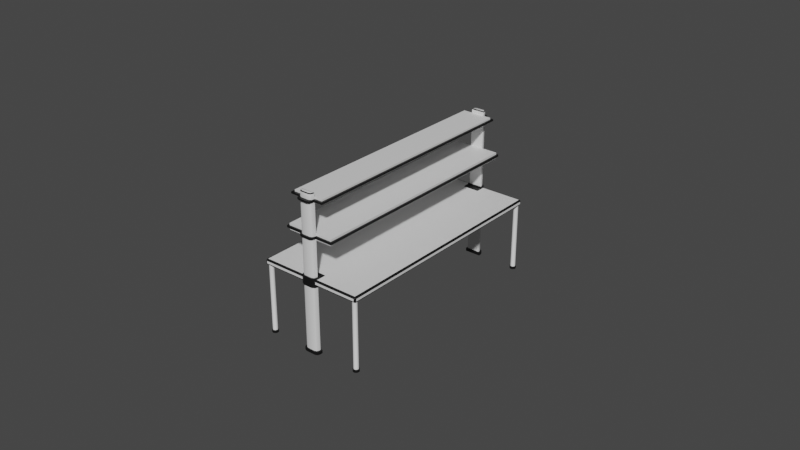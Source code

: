 # Source: Mesa.blend  (saved by Blender 3.5.10; exported with 4.5.12 LTS)
import bpy
from mathutils import Matrix  # noqa: F401  (used for matrix-valued properties, if any)

bpy.ops.wm.read_factory_settings(use_empty=True)
scene = bpy.context.scene
scene.name = 'Scene'

# ---- collections
col_collection = bpy.data.collections.new('Collection'); scene.collection.children.link(col_collection)

# ---- materials (node trees are filled in below, after node groups)
mat_table = bpy.data.materials.new('Table')
mat_table.use_transparent_shadow = False
mat_material_001 = bpy.data.materials.new('Material.001')
mat_material_001.use_transparent_shadow = False

# ---- node groups
ng_auto_smooth = bpy.data.node_groups.new('Auto Smooth', 'GeometryNodeTree')
_s = ng_auto_smooth.interface.new_socket(name='Geometry', in_out='OUTPUT', socket_type='NodeSocketGeometry')
_s = ng_auto_smooth.interface.new_socket(name='Geometry', in_out='INPUT', socket_type='NodeSocketGeometry')
_s = ng_auto_smooth.interface.new_socket(name='Angle', in_out='INPUT', socket_type='NodeSocketFloat')
_s.subtype = 'ANGLE'
_s.min_value = 0.0
_s.max_value = 3.142
ng_auto_smooth.is_modifier = True
_N = ng_auto_smooth.nodes; _L = ng_auto_smooth.links
n0 = _N.new('NodeGroupOutput'); n0.name = 'Group Output'; n0.location = (480, -100)
n1 = _N.new('NodeGroupInput'); n1.name = 'Group Input'; n1.location = (-420, -300)
n2 = _N.new('NodeGroupInput'); n2.name = 'Group Input.001'; n2.location = (-60, -100)
n3 = _N.new('GeometryNodeSetShadeSmooth'); n3.name = 'Set Shade Smooth'; n3.location = (120, -100)
n3.domain = 'EDGE'
n4 = _N.new('GeometryNodeSetShadeSmooth'); n4.name = 'Set Shade Smooth.001'; n4.location = (300, -100)
n5 = _N.new('GeometryNodeInputMeshEdgeAngle'); n5.name = 'Edge Angle'; n5.location = (-420, -220)
n6 = _N.new('GeometryNodeInputEdgeSmooth'); n6.name = 'Is Edge Smooth'; n6.location = (-60, -160)
n7 = _N.new('GeometryNodeInputShadeSmooth'); n7.name = 'Is Face Smooth'; n7.location = (-240, -340)
n8 = _N.new('FunctionNodeBooleanMath'); n8.name = 'Boolean Math'; n8.location = (-60, -220)
n9 = _N.new('FunctionNodeCompare'); n9.name = 'Compare'; n9.location = (-240, -180)
n9.operation = 'LESS_EQUAL'
_L.new(n5.outputs[0], n9.inputs[0])
_L.new(n4.outputs[0], n0.inputs[0])
_L.new(n1.outputs[1], n9.inputs[1])
_L.new(n9.outputs[0], n8.inputs[0])
_L.new(n7.outputs[0], n8.inputs[1])
_L.new(n2.outputs[0], n3.inputs[0])
_L.new(n6.outputs[0], n3.inputs[1])
_L.new(n3.outputs[0], n4.inputs[0])
_L.new(n8.outputs[0], n3.inputs[2])
n0.is_active_output = True

# ---- material node trees
mat_table.use_nodes = True; mat_table.node_tree.nodes.clear()
_N = mat_table.node_tree.nodes; _L = mat_table.node_tree.links
n0 = _N.new('ShaderNodeBsdfPrincipled'); n0.name = 'Principled BSDF'; n0.location = (10, 300)
n0.distribution = 'GGX'
n0.subsurface_method = 'RANDOM_WALK_SKIN'
n0.inputs[3].default_value = 1.45
n0.inputs[27].default_value = (0.0, 0.0, 0.0, 1.0)
n0.inputs[28].default_value = 1.0
n1 = _N.new('ShaderNodeOutputMaterial'); n1.name = 'Material Output'; n1.location = (300, 300)
_L.new(n0.outputs[0], n1.inputs[0])
n1.is_active_output = True
mat_material_001.use_nodes = True; mat_material_001.node_tree.nodes.clear()
_N = mat_material_001.node_tree.nodes; _L = mat_material_001.node_tree.links
n0 = _N.new('ShaderNodeBsdfPrincipled'); n0.name = 'Principled BSDF'; n0.location = (10, 300)
n0.distribution = 'GGX'
n0.subsurface_method = 'RANDOM_WALK_SKIN'
n0.inputs[0].default_value = (0.004242, 0.004242, 0.004242, 1.0)
n0.inputs[3].default_value = 1.45
n0.inputs[27].default_value = (0.0, 0.0, 0.0, 1.0)
n0.inputs[28].default_value = 1.0
n1 = _N.new('ShaderNodeOutputMaterial'); n1.name = 'Material Output'; n1.location = (300, 300)
_L.new(n0.outputs[0], n1.inputs[0])
n1.is_active_output = True

# ---- world
world_world = bpy.data.worlds.new('World'); scene.world = world_world
world_world.use_nodes = True; world_world.node_tree.nodes.clear()
_N = world_world.node_tree.nodes; _L = world_world.node_tree.links
n0 = _N.new('ShaderNodeOutputWorld'); n0.name = 'World Output'; n0.location = (300, 300)
n1 = _N.new('ShaderNodeBackground'); n1.name = 'Background'; n1.location = (10, 300)
n1.inputs[0].default_value = (0.05088, 0.05088, 0.05088, 1.0)
_L.new(n1.outputs[0], n0.inputs[0])
n0.is_active_output = True
world_world.color = (0.05088, 0.05088, 0.05088)
world_world.use_sun_shadow = False
world_world.sun_shadow_jitter_overblur = 0.0

# ---- meshes
me_plane_001 = bpy.data.meshes.new('Plane.001')
me_plane_001.from_pydata([(-0.03829, -0.0161, 0.0003741), (-0.03777, -0.0161, 0.0008918), (-0.03777, -0.01662, 0.0003741), (-0.03822, -0.0161, 0.0006326), (-0.03822, -0.01636, 0.0003741), (-0.03815, -0.01635, 0.0006217), (-0.03777, -0.01636, 0.0008226), (-0.03803, -0.0161, 0.0008226), (-0.03802, -0.01635, 0.0007555), (-0.03803, -0.01655, 0.0003741), (-0.03777, -0.01655, 0.0006326), (-0.03802, -0.01649, 0.0006217), (0.03777, -0.01662, 0.0003741), (0.03777, -0.0161, 0.0008918), (0.03829, -0.0161, 0.0003741), (0.03777, -0.01655, 0.0006326), (0.03803, -0.01655, 0.0003741), (0.03802, -0.01649, 0.0006217), (0.03803, -0.0161, 0.0008226), (0.03777, -0.01636, 0.0008226), (0.03802, -0.01635, 0.0007555), (0.03822, -0.01636, 0.0003741), (0.03822, -0.0161, 0.0006326), (0.03815, -0.01635, 0.0006217), (-0.03829, 0.0161, 0.0003741), (-0.03777, 0.01662, 0.0003741), (-0.03777, 0.0161, 0.0008918), (-0.03822, 0.01636, 0.0003741), (-0.03822, 0.0161, 0.0006326), (-0.03815, 0.01635, 0.0006217), (-0.03777, 0.01655, 0.0006326), (-0.03803, 0.01655, 0.0003741), (-0.03802, 0.01649, 0.0006217), (-0.03803, 0.0161, 0.0008226), (-0.03777, 0.01636, 0.0008226), (-0.03802, 0.01635, 0.0007555), (0.03829, 0.0161, 0.0003741), (0.03777, 0.0161, 0.0008918), (0.03777, 0.01662, 0.0003741), (0.03822, 0.0161, 0.0006326), (0.03822, 0.01636, 0.0003741), (0.03815, 0.01635, 0.0006217), (0.03777, 0.01636, 0.0008226), (0.03803, 0.0161, 0.0008226), (0.03802, 0.01635, 0.0007555), (0.03803, 0.01655, 0.0003741), (0.03777, 0.01655, 0.0006326), (0.03802, 0.01649, 0.0006217), (-0.03829, 0.0161, -0.0003741), (-0.03777, 0.0161, -0.0008918), (-0.03777, 0.01662, -0.0003741), (-0.03822, 0.0161, -0.0006326), (-0.03822, 0.01636, -0.0003741), (-0.03815, 0.01635, -0.0006217), (-0.03777, 0.01636, -0.0008226), (-0.03803, 0.0161, -0.0008226), (-0.03802, 0.01635, -0.0007555), (-0.03803, 0.01655, -0.0003741), (-0.03777, 0.01655, -0.0006326), (-0.03802, 0.01649, -0.0006217), (-0.03829, -0.0161, -0.0003741), (-0.03777, -0.01662, -0.0003741), (-0.03777, -0.0161, -0.0008918), (-0.03822, -0.01636, -0.0003741), (-0.03822, -0.0161, -0.0006326), (-0.03815, -0.01635, -0.0006217), (-0.03777, -0.01655, -0.0006326), (-0.03803, -0.01655, -0.0003741), (-0.03802, -0.01649, -0.0006217), (-0.03803, -0.0161, -0.0008226), (-0.03777, -0.01636, -0.0008226), (-0.03802, -0.01635, -0.0007555), (0.03777, -0.01662, -0.0003741), (0.03829, -0.0161, -0.0003741), (0.03777, -0.0161, -0.0008918), (0.03803, -0.01655, -0.0003741), (0.03777, -0.01655, -0.0006326), (0.03802, -0.01649, -0.0006217), (0.03822, -0.0161, -0.0006326), (0.03822, -0.01636, -0.0003741), (0.03815, -0.01635, -0.0006217), (0.03777, -0.01636, -0.0008226), (0.03803, -0.0161, -0.0008226), (0.03802, -0.01635, -0.0007555), (0.03829, 0.0161, -0.0003741), (0.03777, 0.01662, -0.0003741), (0.03777, 0.0161, -0.0008918), (0.03822, 0.01636, -0.0003741), (0.03822, 0.0161, -0.0006326), (0.03815, 0.01635, -0.0006217), (0.03777, 0.01655, -0.0006326), (0.03803, 0.01655, -0.0003741), (0.03802, 0.01649, -0.0006217), (0.03803, 0.0161, -0.0008226), (0.03777, 0.01636, -0.0008226), (0.03802, 0.01635, -0.0007555)], [], [(2, 12, 72, 61), (38, 25, 50, 85), (1, 26, 37, 13), (62, 74, 86, 49), (14, 36, 84, 73), (0, 3, 5, 4), (3, 7, 8, 5), (1, 6, 8, 7), (6, 10, 11, 8), (2, 9, 11, 10), (9, 4, 5, 11), (5, 8, 11), (12, 15, 17, 16), (15, 19, 20, 17), (13, 18, 20, 19), (18, 22, 23, 20), (14, 21, 23, 22), (21, 16, 17, 23), (17, 20, 23), (24, 27, 29, 28), (27, 31, 32, 29), (25, 30, 32, 31), (30, 34, 35, 32), (26, 33, 35, 34), (33, 28, 29, 35), (29, 32, 35), (36, 39, 41, 40), (39, 43, 44, 41), (37, 42, 44, 43), (42, 46, 47, 44), (38, 45, 47, 46), (45, 40, 41, 47), (41, 44, 47), (48, 51, 53, 52), (51, 55, 56, 53), (49, 54, 56, 55), (54, 58, 59, 56), (50, 57, 59, 58), (57, 52, 53, 59), (53, 56, 59), (60, 63, 65, 64), (63, 67, 68, 65), (61, 66, 68, 67), (66, 70, 71, 68), (62, 69, 71, 70), (69, 64, 65, 71), (65, 68, 71), (72, 75, 77, 76), (75, 79, 80, 77), (73, 78, 80, 79), (78, 82, 83, 80), (74, 81, 83, 82), (81, 76, 77, 83), (77, 80, 83), (84, 87, 89, 88), (87, 91, 92, 89), (85, 90, 92, 91), (90, 94, 95, 92), (86, 93, 95, 94), (93, 88, 89, 95), (89, 92, 95), (26, 1, 7, 33), (33, 7, 3, 28), (28, 3, 0, 24), (1, 13, 19, 6), (6, 19, 15, 10), (10, 15, 12, 2), (13, 37, 43, 18), (18, 43, 39, 22), (22, 39, 36, 14), (37, 26, 34, 42), (42, 34, 30, 46), (46, 30, 25, 38), (48, 60, 64, 51), (51, 64, 69, 55), (55, 69, 62, 49), (61, 72, 76, 66), (66, 76, 81, 70), (70, 81, 74, 62), (73, 84, 88, 78), (78, 88, 93, 82), (82, 93, 86, 74), (85, 50, 58, 90), (90, 58, 54, 94), (94, 54, 49, 86), (38, 85, 91, 45), (45, 91, 87, 40), (40, 87, 84, 36), (72, 12, 16, 75), (75, 16, 21, 79), (79, 21, 14, 73), (2, 61, 67, 9), (9, 67, 63, 4), (4, 63, 60, 0), (50, 25, 31, 57), (57, 31, 27, 52), (52, 27, 24, 48), (24, 0, 60, 48)])
me_plane_001.polygons.foreach_set('material_index', [0, 0, 0, 0, 0, 1, 1, 1, 1, 1, 1, 1, 1, 1, 1, 1, 1, 1, 1, 1, 1, 1, 1, 1, 1, 1, 1, 1, 1, 1, 1, 1, 1, 1, 1, 1, 1, 1, 1, 1, 1, 1, 1, 1, 1, 1, 1, 1, 1, 1, 1, 1, 1, 1, 1, 1, 1, 1, 1, 1, 1, 1, 1, 1, 1, 1, 1, 1, 1, 1, 1, 1, 1, 1, 1, 1, 1, 1, 1, 1, 1, 1, 1, 1, 1, 1, 1, 1, 1, 1, 1, 1, 1, 1, 1, 1, 1, 0])
_uv = me_plane_001.uv_layers.new(name='UVMap')
_uv.uv.foreach_set('vector', [0.00676, 0.0, 0.9932, 0.0, 0.9932, 0.0, 0.00676, 0.0, 0.9932, 1.0, 0.00676, 1.0, 0.00676, 1.0, 0.9932, 1.0, 0.00676, 0.01557, 0.00676, 0.9844, 0.9932, 0.9844, 0.9932, 0.01557, 0.00676, 0.01557, 0.9932, 0.01557, 0.9932, 0.9844, 0.00676, 0.9844, 1.0, 0.01557, 1.0, 0.9844, 1.0, 0.9844, 1.0, 0.01557, 0.0, 0.01557, 0.0, 0.01557, 0.0, 0.008126, 0.0, 0.007797, 0.0, 0.01557, 0.003385, 0.01557, 0.003528, 0.008126, 0.0, 0.008126, 0.00676, 0.01557, 0.00676, 0.007797, 0.003528, 0.008126, 0.003385, 0.01557, 0.00676, 0.007797, 0.00676, 0.0, 0.003528, 0.0, 0.003528, 0.008126, 0.00676, 0.0, 0.003385, 0.0, 0.003528, 0.0, 0.00676, 0.0, 0.003385, 0.0, 0.0, 0.007797, 0.0, 0.008126, 0.003528, 0.0, 0.0, 0.008126, 0.003528, 0.008126, 0.003528, 0.0, 0.9932, 0.0, 0.9932, 0.0, 0.9965, 0.0, 0.9966, 0.0, 0.9932, 0.0, 0.9932, 0.007797, 0.9965, 0.008126, 0.9965, 0.0, 0.9932, 0.01557, 0.9966, 0.01557, 0.9965, 0.008126, 0.9932, 0.007797, 0.9966, 0.01557, 1.0, 0.01557, 1.0, 0.008126, 0.9965, 0.008126, 1.0, 0.01557, 1.0, 0.007797, 1.0, 0.008126, 1.0, 0.01557, 1.0, 0.007797, 0.9966, 0.0, 0.9965, 0.0, 1.0, 0.008126, 0.9965, 0.0, 0.9965, 0.008126, 1.0, 0.008126, 0.0, 0.9844, 0.0, 0.9922, 0.0, 0.9919, 0.0, 0.9844, 0.0, 0.9922, 0.003385, 1.0, 0.003528, 1.0, 0.0, 0.9919, 0.00676, 1.0, 0.00676, 1.0, 0.003528, 1.0, 0.003385, 1.0, 0.00676, 1.0, 0.00676, 0.9922, 0.003528, 0.9919, 0.003528, 1.0, 0.00676, 0.9844, 0.003385, 0.9844, 0.003528, 0.9919, 0.00676, 0.9922, 0.003385, 0.9844, 0.0, 0.9844, 0.0, 0.9919, 0.003528, 0.9919, 0.0, 0.9919, 0.003528, 1.0, 0.003528, 0.9919, 1.0, 0.9844, 1.0, 0.9844, 1.0, 0.9919, 1.0, 0.9922, 1.0, 0.9844, 0.9966, 0.9844, 0.9965, 0.9919, 1.0, 0.9919, 0.9932, 0.9844, 0.9932, 0.9922, 0.9965, 0.9919, 0.9966, 0.9844, 0.9932, 0.9922, 0.9932, 1.0, 0.9965, 1.0, 0.9965, 0.9919, 0.9932, 1.0, 0.9966, 1.0, 0.9965, 1.0, 0.9932, 1.0, 0.9966, 1.0, 1.0, 0.9922, 1.0, 0.9919, 0.9965, 1.0, 1.0, 0.9919, 0.9965, 0.9919, 0.9965, 1.0, 0.0, 0.9844, 0.0, 0.9844, 0.0, 0.9919, 0.0, 0.9922, 0.0, 0.9844, 0.003385, 0.9844, 0.003528, 0.9919, 0.0, 0.9919, 0.00676, 0.9844, 0.00676, 0.9922, 0.003528, 0.9919, 0.003385, 0.9844, 0.00676, 0.9922, 0.00676, 1.0, 0.003528, 1.0, 0.003528, 0.9919, 0.00676, 1.0, 0.003385, 1.0, 0.003528, 1.0, 0.00676, 1.0, 0.003385, 1.0, 0.0, 0.9922, 0.0, 0.9919, 0.003528, 1.0, 0.0, 0.9919, 0.003528, 0.9919, 0.003528, 1.0, 0.0, 0.01557, 0.0, 0.007797, 0.0, 0.008126, 0.0, 0.01557, 0.0, 0.007797, 0.003385, 0.0, 0.003528, 0.0, 0.0, 0.008126, 0.00676, 0.0, 0.00676, 0.0, 0.003528, 0.0, 0.003385, 0.0, 0.00676, 0.0, 0.00676, 0.007797, 0.003528, 0.008126, 0.003528, 0.0, 0.00676, 0.01557, 0.003385, 0.01557, 0.003528, 0.008126, 0.00676, 0.007797, 0.003385, 0.01557, 0.0, 0.01557, 0.0, 0.008126, 0.003528, 0.008126, 0.0, 0.008126, 0.003528, 0.0, 0.003528, 0.008126, 0.9932, 0.0, 0.9966, 0.0, 0.9965, 0.0, 0.9932, 0.0, 0.9966, 0.0, 1.0, 0.007797, 1.0, 0.008126, 0.9965, 0.0, 1.0, 0.01557, 1.0, 0.01557, 1.0, 0.008126, 1.0, 0.007797, 1.0, 0.01557, 0.9966, 0.01557, 0.9965, 0.008126, 1.0, 0.008126, 0.9932, 0.01557, 0.9932, 0.007797, 0.9965, 0.008126, 0.9966, 0.01557, 0.9932, 0.007797, 0.9932, 0.0, 0.9965, 0.0, 0.9965, 0.008126, 0.9965, 0.0, 1.0, 0.008126, 0.9965, 0.008126, 1.0, 0.9844, 1.0, 0.9922, 1.0, 0.9919, 1.0, 0.9844, 1.0, 0.9922, 0.9966, 1.0, 0.9965, 1.0, 1.0, 0.9919, 0.9932, 1.0, 0.9932, 1.0, 0.9965, 1.0, 0.9966, 1.0, 0.9932, 1.0, 0.9932, 0.9922, 0.9965, 0.9919, 0.9965, 1.0, 0.9932, 0.9844, 0.9966, 0.9844, 0.9965, 0.9919, 0.9932, 0.9922, 0.9966, 0.9844, 1.0, 0.9844, 1.0, 0.9919, 0.9965, 0.9919, 1.0, 0.9919, 0.9965, 1.0, 0.9965, 0.9919, 0.00676, 0.9844, 0.00676, 0.01557, 0.003385, 0.01557, 0.003385, 0.9844, 0.003385, 0.9844, 0.003385, 0.01557, 0.0, 0.01557, 0.0, 0.9844, 0.0, 0.9844, 0.0, 0.01557, 0.0, 0.01557, 0.0, 0.9844, 0.00676, 0.01557, 0.9932, 0.01557, 0.9932, 0.007797, 0.00676, 0.007797, 0.00676, 0.007797, 0.9932, 0.007797, 0.9932, 0.0, 0.00676, 0.0, 0.00676, 0.0, 0.9932, 0.0, 0.9932, 0.0, 0.00676, 0.0, 0.9932, 0.01557, 0.9932, 0.9844, 0.9966, 0.9844, 0.9966, 0.01557, 0.9966, 0.01557, 0.9966, 0.9844, 1.0, 0.9844, 1.0, 0.01557, 1.0, 0.01557, 1.0, 0.9844, 1.0, 0.9844, 1.0, 0.01557, 0.9932, 0.9844, 0.00676, 0.9844, 0.00676, 0.9922, 0.9932, 0.9922, 0.9932, 0.9922, 0.00676, 0.9922, 0.00676, 1.0, 0.9932, 1.0, 0.9932, 1.0, 0.00676, 1.0, 0.00676, 1.0, 0.9932, 1.0, 0.0, 0.9844, 0.0, 0.01557, 0.0, 0.01557, 0.0, 0.9844, 0.0, 0.9844, 0.0, 0.01557, 0.003385, 0.01557, 0.003385, 0.9844, 0.003385, 0.9844, 0.003385, 0.01557, 0.00676, 0.01557, 0.00676, 0.9844, 0.00676, 0.0, 0.9932, 0.0, 0.9932, 0.0, 0.00676, 0.0, 0.00676, 0.0, 0.9932, 0.0, 0.9932, 0.007797, 0.00676, 0.007797, 0.00676, 0.007797, 0.9932, 0.007797, 0.9932, 0.01557, 0.00676, 0.01557, 1.0, 0.01557, 1.0, 0.9844, 1.0, 0.9844, 1.0, 0.01557, 1.0, 0.01557, 1.0, 0.9844, 0.9966, 0.9844, 0.9966, 0.01557, 0.9966, 0.01557, 0.9966, 0.9844, 0.9932, 0.9844, 0.9932, 0.01557, 0.9932, 1.0, 0.00676, 1.0, 0.00676, 1.0, 0.9932, 1.0, 0.9932, 1.0, 0.00676, 1.0, 0.00676, 0.9922, 0.9932, 0.9922, 0.9932, 0.9922, 0.00676, 0.9922, 0.00676, 0.9844, 0.9932, 0.9844, 0.9932, 1.0, 0.9932, 1.0, 0.9966, 1.0, 0.9966, 1.0, 0.9966, 1.0, 0.9966, 1.0, 1.0, 0.9922, 1.0, 0.9922, 1.0, 0.9922, 1.0, 0.9922, 1.0, 0.9844, 1.0, 0.9844, 0.9932, 0.0, 0.9932, 0.0, 0.9966, 0.0, 0.9966, 0.0, 0.9966, 0.0, 0.9966, 0.0, 1.0, 0.007797, 1.0, 0.007797, 1.0, 0.007797, 1.0, 0.007797, 1.0, 0.01557, 1.0, 0.01557, 0.00676, 0.0, 0.00676, 0.0, 0.003385, 0.0, 0.003385, 0.0, 0.003385, 0.0, 0.003385, 0.0, 0.0, 0.007797, 0.0, 0.007797, 0.0, 0.007797, 0.0, 0.007797, 0.0, 0.01557, 0.0, 0.01557, 0.00676, 1.0, 0.00676, 1.0, 0.003385, 1.0, 0.003385, 1.0, 0.003385, 1.0, 0.003385, 1.0, 0.0, 0.9922, 0.0, 0.9922, 0.0, 0.9922, 0.0, 0.9922, 0.0, 0.9844, 0.0, 0.9844, 0.0, 0.9844, 0.0, 0.01557, 0.0, 0.01557, 0.0, 0.9844])
me_plane_001.materials.append(mat_table)
me_plane_001.materials.append(mat_material_001)
me_plane_001.update()
me_cylinder_008 = bpy.data.meshes.new('Cylinder.008')
me_cylinder_008.from_pydata([(-1.058, -2.488, -2.775), (-1.058, -2.488, -0.07183), (-1.049, -2.489, -2.775), (-1.049, -2.489, -0.07183), (-1.039, -2.492, -2.775), (-1.039, -2.492, -0.07183), (-1.031, -2.497, -2.775), (-1.031, -2.497, -0.07183), (-1.023, -2.503, -2.775), (-1.023, -2.503, -0.07183), (-1.017, -2.51, -2.775), (-1.017, -2.51, -0.07183), (-1.012, -2.519, -2.775), (-1.012, -2.519, -0.07183), (-1.009, -2.528, -2.775), (-1.009, -2.528, -0.07183), (-1.008, -2.538, -2.775), (-1.008, -2.538, -0.07183), (-1.009, -2.548, -2.775), (-1.009, -2.548, -0.07183), (-1.012, -2.557, -2.775), (-1.012, -2.557, -0.07183), (-1.017, -2.566, -2.775), (-1.017, -2.566, -0.07183), (-1.023, -2.573, -2.775), (-1.023, -2.573, -0.07183), (-1.031, -2.58, -2.775), (-1.031, -2.58, -0.07183), (-1.039, -2.584, -2.775), (-1.039, -2.584, -0.07183), (-1.049, -2.587, -2.775), (-1.049, -2.587, -0.07183), (-1.058, -2.588, -2.775), (-1.058, -2.588, -0.07183), (-1.068, -2.587, -2.775), (-1.068, -2.587, -0.07183), (-1.078, -2.584, -2.775), (-1.078, -2.584, -0.07183), (-1.086, -2.58, -2.775), (-1.086, -2.58, -0.07183), (-1.094, -2.573, -2.775), (-1.094, -2.573, -0.07183), (-1.1, -2.566, -2.775), (-1.1, -2.566, -0.07183), (-1.105, -2.557, -2.775), (-1.105, -2.557, -0.07183), (-1.108, -2.548, -2.775), (-1.108, -2.548, -0.07183), (-1.108, -2.538, -2.775), (-1.108, -2.538, -0.07183), (-1.108, -2.528, -2.775), (-1.108, -2.528, -0.07183), (-1.105, -2.519, -2.775), (-1.105, -2.519, -0.07183), (-1.1, -2.51, -2.775), (-1.1, -2.51, -0.07183), (-1.094, -2.503, -2.775), (-1.094, -2.503, -0.07183), (-1.086, -2.497, -2.775), (-1.086, -2.497, -0.07183), (-1.078, -2.492, -2.775), (-1.078, -2.492, -0.07183), (-1.068, -2.489, -2.775), (-1.068, -2.489, -0.07183), (-1.058, -2.472, -2.775), (-1.046, -2.473, -2.775), (-1.046, -2.473, -2.684), (-1.033, -2.477, -2.775), (-1.033, -2.477, -2.684), (-1.022, -2.483, -2.775), (-1.022, -2.483, -2.684), (-1.012, -2.491, -2.775), (-1.012, -2.491, -2.684), (-1.004, -2.501, -2.775), (-1.004, -2.501, -2.684), (-0.9975, -2.513, -2.775), (-0.9975, -2.513, -2.684), (-0.9938, -2.525, -2.775), (-0.9938, -2.525, -2.684), (-0.9925, -2.538, -2.775), (-0.9925, -2.538, -2.684), (-0.9938, -2.551, -2.775), (-0.9938, -2.551, -2.684), (-0.9975, -2.563, -2.775), (-0.9975, -2.563, -2.684), (-1.004, -2.575, -2.775), (-1.004, -2.575, -2.684), (-1.012, -2.585, -2.775), (-1.012, -2.585, -2.684), (-1.022, -2.593, -2.775), (-1.022, -2.593, -2.684), (-1.033, -2.599, -2.775), (-1.033, -2.599, -2.684), (-1.046, -2.603, -2.775), (-1.046, -2.603, -2.684), (-1.058, -2.604, -2.775), (-1.058, -2.604, -2.684), (-1.071, -2.603, -2.775), (-1.071, -2.603, -2.684), (-1.084, -2.599, -2.775), (-1.084, -2.599, -2.684), (-1.095, -2.593, -2.775), (-1.095, -2.593, -2.684), (-1.105, -2.585, -2.775), (-1.105, -2.585, -2.684), (-1.113, -2.575, -2.775), (-1.113, -2.575, -2.684), (-1.119, -2.563, -2.775), (-1.119, -2.563, -2.684), (-1.123, -2.551, -2.775), (-1.123, -2.551, -2.684), (-1.124, -2.538, -2.775), (-1.124, -2.538, -2.684), (-1.123, -2.525, -2.775), (-1.123, -2.525, -2.684), (-1.119, -2.513, -2.775), (-1.119, -2.513, -2.684), (-1.113, -2.501, -2.775), (-1.113, -2.501, -2.684), (-1.105, -2.491, -2.775), (-1.105, -2.491, -2.684), (-1.095, -2.483, -2.775), (-1.095, -2.483, -2.684), (-1.084, -2.477, -2.775), (-1.084, -2.477, -2.684), (-1.071, -2.473, -2.775), (-1.071, -2.473, -2.684), (-1.058, -2.472, -2.684), (-1.058, -2.488, -2.672), (-1.058, -2.475, -2.684), (-1.058, -2.486, -2.678), (-1.058, -2.482, -2.683), (-1.046, -2.477, -2.684), (-1.049, -2.489, -2.672), (-1.047, -2.483, -2.683), (-1.048, -2.487, -2.678), (-1.035, -2.48, -2.684), (-1.039, -2.492, -2.672), (-1.037, -2.486, -2.683), (-1.039, -2.49, -2.678), (-1.024, -2.486, -2.684), (-1.031, -2.497, -2.672), (-1.027, -2.491, -2.683), (-1.03, -2.495, -2.678), (-1.014, -2.494, -2.684), (-1.023, -2.503, -2.672), (-1.019, -2.498, -2.683), (-1.022, -2.502, -2.678), (-1.006, -2.503, -2.684), (-1.017, -2.51, -2.672), (-1.012, -2.507, -2.683), (-1.015, -2.509, -2.678), (-1.001, -2.514, -2.684), (-1.012, -2.519, -2.672), (-1.006, -2.517, -2.683), (-1.011, -2.518, -2.678), (-0.9971, -2.526, -2.684), (-1.009, -2.528, -2.672), (-1.003, -2.527, -2.683), (-1.008, -2.528, -2.678), (-0.9959, -2.538, -2.684), (-1.008, -2.538, -2.672), (-1.002, -2.538, -2.683), (-1.007, -2.538, -2.678), (-0.9971, -2.55, -2.684), (-1.009, -2.548, -2.672), (-1.003, -2.549, -2.683), (-1.008, -2.548, -2.678), (-1.001, -2.562, -2.684), (-1.012, -2.557, -2.672), (-1.006, -2.56, -2.683), (-1.011, -2.558, -2.678), (-1.006, -2.573, -2.684), (-1.017, -2.566, -2.672), (-1.012, -2.569, -2.683), (-1.015, -2.567, -2.678), (-1.014, -2.582, -2.684), (-1.023, -2.573, -2.672), (-1.019, -2.578, -2.683), (-1.022, -2.575, -2.678), (-1.024, -2.59, -2.684), (-1.031, -2.58, -2.672), (-1.027, -2.585, -2.683), (-1.03, -2.581, -2.678), (-1.035, -2.596, -2.684), (-1.039, -2.584, -2.672), (-1.037, -2.59, -2.683), (-1.039, -2.586, -2.678), (-1.046, -2.599, -2.684), (-1.049, -2.587, -2.672), (-1.047, -2.593, -2.683), (-1.048, -2.589, -2.678), (-1.058, -2.601, -2.684), (-1.058, -2.588, -2.672), (-1.058, -2.594, -2.683), (-1.058, -2.59, -2.678), (-1.071, -2.599, -2.684), (-1.068, -2.587, -2.672), (-1.069, -2.593, -2.683), (-1.069, -2.589, -2.678), (-1.082, -2.596, -2.684), (-1.078, -2.584, -2.672), (-1.08, -2.59, -2.683), (-1.078, -2.586, -2.678), (-1.093, -2.59, -2.684), (-1.086, -2.58, -2.672), (-1.09, -2.585, -2.683), (-1.087, -2.581, -2.678), (-1.103, -2.582, -2.684), (-1.094, -2.573, -2.672), (-1.098, -2.578, -2.683), (-1.095, -2.575, -2.678), (-1.111, -2.573, -2.684), (-1.1, -2.566, -2.672), (-1.105, -2.569, -2.683), (-1.101, -2.567, -2.678), (-1.116, -2.562, -2.684), (-1.105, -2.557, -2.672), (-1.11, -2.56, -2.683), (-1.106, -2.558, -2.678), (-1.12, -2.55, -2.684), (-1.108, -2.548, -2.672), (-1.114, -2.549, -2.683), (-1.109, -2.548, -2.678), (-1.121, -2.538, -2.684), (-1.108, -2.538, -2.672), (-1.115, -2.538, -2.683), (-1.11, -2.538, -2.678), (-1.12, -2.526, -2.684), (-1.108, -2.528, -2.672), (-1.114, -2.527, -2.683), (-1.109, -2.528, -2.678), (-1.116, -2.514, -2.684), (-1.105, -2.519, -2.672), (-1.11, -2.517, -2.683), (-1.106, -2.518, -2.678), (-1.111, -2.503, -2.684), (-1.1, -2.51, -2.672), (-1.105, -2.507, -2.683), (-1.101, -2.509, -2.678), (-1.103, -2.494, -2.684), (-1.094, -2.503, -2.672), (-1.098, -2.498, -2.683), (-1.095, -2.502, -2.678), (-1.093, -2.486, -2.684), (-1.086, -2.497, -2.672), (-1.09, -2.491, -2.683), (-1.087, -2.495, -2.678), (-1.082, -2.48, -2.684), (-1.078, -2.492, -2.672), (-1.08, -2.486, -2.683), (-1.078, -2.49, -2.678), (-1.071, -2.477, -2.684), (-1.068, -2.489, -2.672), (-1.069, -2.483, -2.683), (-1.069, -2.487, -2.678)], [], [(252, 129, 127, 126), (136, 140, 70, 68), (140, 144, 72, 70), (145, 9, 11, 149), (144, 148, 74, 72), (148, 152, 76, 74), (152, 156, 78, 76), (156, 160, 80, 78), (160, 164, 82, 80), (164, 168, 84, 82), (168, 172, 86, 84), (172, 176, 88, 86), (176, 180, 90, 88), (180, 184, 92, 90), (184, 188, 94, 92), (188, 192, 96, 94), (192, 196, 98, 96), (196, 200, 100, 98), (200, 204, 102, 100), (204, 208, 104, 102), (212, 216, 108, 106), (216, 220, 110, 108), (220, 224, 112, 110), (224, 228, 114, 112), (228, 232, 116, 114), (232, 236, 118, 116), (236, 240, 120, 118), (240, 244, 122, 120), (244, 248, 124, 122), (248, 252, 126, 124), (3, 1, 63, 61, 59, 57, 55, 53, 51, 49, 47, 45, 43, 41, 39, 37, 35, 33, 31, 29, 27, 25, 23, 21, 19, 17, 15, 13, 11, 9, 7, 5), (129, 132, 66, 127), (0, 2, 4, 6, 8, 10, 12, 14, 16, 18, 20, 22, 24, 26, 28, 30, 32, 34, 36, 38, 40, 42, 44, 46, 48, 50, 52, 54, 56, 58, 60, 62), (201, 37, 39, 205), (26, 24, 87, 89), (205, 39, 41, 209), (8, 6, 69, 71), (60, 58, 121, 123), (208, 212, 106, 104), (42, 40, 103, 105), (209, 41, 43, 213), (24, 22, 85, 87), (213, 43, 45, 217), (6, 4, 67, 69), (58, 56, 119, 121), (217, 45, 47, 221), (40, 38, 101, 103), (221, 47, 49, 225), (22, 20, 83, 85), (225, 49, 51, 229), (4, 2, 65, 67), (56, 54, 117, 119), (229, 51, 53, 233), (38, 36, 99, 101), (233, 53, 55, 237), (20, 18, 81, 83), (128, 1, 3, 133), (237, 55, 57, 241), (133, 3, 5, 137), (54, 52, 115, 117), (2, 0, 64, 65), (241, 57, 59, 245), (137, 5, 7, 141), (36, 34, 97, 99), (245, 59, 61, 249), (125, 126, 127, 64), (123, 124, 126, 125), (121, 122, 124, 123), (119, 120, 122, 121), (117, 118, 120, 119), (115, 116, 118, 117), (113, 114, 116, 115), (111, 112, 114, 113), (109, 110, 112, 111), (107, 108, 110, 109), (105, 106, 108, 107), (103, 104, 106, 105), (101, 102, 104, 103), (99, 100, 102, 101), (97, 98, 100, 99), (95, 96, 98, 97), (93, 94, 96, 95), (91, 92, 94, 93), (89, 90, 92, 91), (87, 88, 90, 89), (85, 86, 88, 87), (83, 84, 86, 85), (81, 82, 84, 83), (79, 80, 82, 81), (77, 78, 80, 79), (75, 76, 78, 77), (73, 74, 76, 75), (71, 72, 74, 73), (69, 70, 72, 71), (67, 68, 70, 69), (65, 66, 68, 67), (64, 127, 66, 65), (44, 42, 105, 107), (197, 35, 37, 201), (62, 60, 123, 125), (193, 33, 35, 197), (10, 8, 71, 73), (28, 26, 89, 91), (189, 31, 33, 193), (46, 44, 107, 109), (185, 29, 31, 189), (0, 62, 125, 64), (181, 27, 29, 185), (12, 10, 73, 75), (30, 28, 91, 93), (177, 25, 27, 181), (48, 46, 109, 111), (173, 23, 25, 177), (169, 21, 23, 173), (14, 12, 75, 77), (32, 30, 93, 95), (165, 19, 21, 169), (50, 48, 111, 113), (161, 17, 19, 165), (157, 15, 17, 161), (16, 14, 77, 79), (34, 32, 95, 97), (153, 13, 15, 157), (132, 136, 68, 66), (52, 50, 113, 115), (149, 11, 13, 153), (249, 61, 63, 253), (141, 7, 9, 145), (18, 16, 79, 81), (253, 128, 130, 255), (255, 130, 131, 254), (254, 131, 129, 252), (249, 253, 255, 251), (251, 255, 254, 250), (250, 254, 252, 248), (245, 249, 251, 247), (247, 251, 250, 246), (246, 250, 248, 244), (241, 245, 247, 243), (243, 247, 246, 242), (242, 246, 244, 240), (237, 241, 243, 239), (239, 243, 242, 238), (238, 242, 240, 236), (233, 237, 239, 235), (235, 239, 238, 234), (234, 238, 236, 232), (229, 233, 235, 231), (231, 235, 234, 230), (230, 234, 232, 228), (225, 229, 231, 227), (227, 231, 230, 226), (226, 230, 228, 224), (221, 225, 227, 223), (223, 227, 226, 222), (222, 226, 224, 220), (217, 221, 223, 219), (219, 223, 222, 218), (218, 222, 220, 216), (213, 217, 219, 215), (215, 219, 218, 214), (214, 218, 216, 212), (209, 213, 215, 211), (211, 215, 214, 210), (210, 214, 212, 208), (205, 209, 211, 207), (207, 211, 210, 206), (206, 210, 208, 204), (201, 205, 207, 203), (203, 207, 206, 202), (202, 206, 204, 200), (197, 201, 203, 199), (199, 203, 202, 198), (198, 202, 200, 196), (193, 197, 199, 195), (195, 199, 198, 194), (194, 198, 196, 192), (189, 193, 195, 191), (191, 195, 194, 190), (190, 194, 192, 188), (185, 189, 191, 187), (187, 191, 190, 186), (186, 190, 188, 184), (181, 185, 187, 183), (183, 187, 186, 182), (182, 186, 184, 180), (177, 181, 183, 179), (179, 183, 182, 178), (178, 182, 180, 176), (173, 177, 179, 175), (175, 179, 178, 174), (174, 178, 176, 172), (169, 173, 175, 171), (171, 175, 174, 170), (170, 174, 172, 168), (165, 169, 171, 167), (167, 171, 170, 166), (166, 170, 168, 164), (161, 165, 167, 163), (163, 167, 166, 162), (162, 166, 164, 160), (157, 161, 163, 159), (159, 163, 162, 158), (158, 162, 160, 156), (153, 157, 159, 155), (155, 159, 158, 154), (154, 158, 156, 152), (149, 153, 155, 151), (151, 155, 154, 150), (150, 154, 152, 148), (145, 149, 151, 147), (147, 151, 150, 146), (146, 150, 148, 144), (141, 145, 147, 143), (143, 147, 146, 142), (142, 146, 144, 140), (137, 141, 143, 139), (139, 143, 142, 138), (138, 142, 140, 136), (133, 137, 139, 135), (135, 139, 138, 134), (134, 138, 136, 132), (128, 133, 135, 130), (130, 135, 134, 131), (131, 134, 132, 129), (253, 63, 1, 128)])
me_cylinder_008.polygons.foreach_set('use_smooth', [True] * 226)
me_cylinder_008.polygons.foreach_set('material_index', [1, 1, 1, 0, 1, 1, 1, 1, 1, 1, 1, 1, 1, 1, 1, 1, 1, 1, 1, 1, 1, 1, 1, 1, 1, 1, 1, 1, 1, 1, 0, 1, 0, 0, 0, 0, 0, 0, 1, 0, 0, 0, 0, 0, 0, 0, 0, 0, 0, 0, 0, 0, 0, 0, 0, 0, 0, 0, 0, 0, 0, 0, 0, 0, 0, 1, 1, 1, 1, 1, 1, 1, 1, 1, 1, 1, 1, 1, 1, 1, 1, 1, 1, 1, 1, 1, 1, 1, 1, 1, 1, 1, 1, 1, 1, 1, 1, 0, 0, 0, 0, 0, 0, 0, 0, 0, 0, 0, 0, 0, 0, 0, 0, 0, 0, 0, 0, 0, 0, 0, 0, 0, 0, 1, 0, 0, 0, 0, 0, 1, 1, 1, 1, 1, 1, 1, 1, 1, 1, 1, 1, 1, 1, 1, 1, 1, 1, 1, 1, 1, 1, 1, 1, 1, 1, 1, 1, 1, 1, 1, 1, 1, 1, 1, 1, 1, 1, 1, 1, 1, 1, 1, 1, 1, 1, 1, 1, 1, 1, 1, 1, 1, 1, 1, 1, 1, 1, 1, 1, 1, 1, 1, 1, 1, 1, 1, 1, 1, 1, 1, 1, 1, 1, 1, 1, 1, 1, 1, 1, 1, 1, 1, 1, 1, 1, 1, 1, 1, 1, 1, 1, 1, 1, 1, 1, 0])
_uv = me_cylinder_008.uv_layers.new(name='UVMap')
_uv.uv.foreach_set('vector', [0.03125, 0.5168, 0.0, 0.5168, 0.0, 0.5168, 0.03125, 0.5168, 0.9375, 0.5168, 0.9062, 0.5168, 0.9062, 0.5168, 0.9375, 0.5168, 0.9062, 0.5168, 0.875, 0.5168, 0.875, 0.5168, 0.9062, 0.5168, 0.875, 0.5192, 0.875, 1.0, 0.8438, 1.0, 0.8438, 0.5192, 0.875, 0.5168, 0.8438, 0.5168, 0.8438, 0.5168, 0.875, 0.5168, 0.8437, 0.5168, 0.8125, 0.5168, 0.8125, 0.5168, 0.8438, 0.5168, 0.8125, 0.5168, 0.7812, 0.5168, 0.7812, 0.5168, 0.8125, 0.5168, 0.7812, 0.5168, 0.75, 0.5168, 0.75, 0.5168, 0.7812, 0.5168, 0.75, 0.5168, 0.7188, 0.5168, 0.7188, 0.5168, 0.75, 0.5168, 0.7188, 0.5168, 0.6875, 0.5168, 0.6875, 0.5168, 0.7188, 0.5168, 0.6875, 0.5168, 0.6562, 0.5168, 0.6562, 0.5168, 0.6875, 0.5168, 0.6562, 0.5168, 0.625, 0.5168, 0.625, 0.5168, 0.6562, 0.5168, 0.625, 0.5168, 0.5938, 0.5168, 0.5938, 0.5168, 0.625, 0.5168, 0.5938, 0.5168, 0.5625, 0.5168, 0.5625, 0.5168, 0.5938, 0.5168, 0.5625, 0.5168, 0.5312, 0.5168, 0.5312, 0.5168, 0.5625, 0.5168, 0.5312, 0.5168, 0.5, 0.5168, 0.5, 0.5168, 0.5312, 0.5168, 0.5, 0.5168, 0.4688, 0.5168, 0.4688, 0.5168, 0.5, 0.5168, 0.4688, 0.5168, 0.4375, 0.5168, 0.4375, 0.5168, 0.4688, 0.5168, 0.4375, 0.5168, 0.4062, 0.5168, 0.4062, 0.5168, 0.4375, 0.5168, 0.4062, 0.5168, 0.375, 0.5168, 0.375, 0.5168, 0.4062, 0.5168, 0.3438, 0.5168, 0.3125, 0.5168, 0.3125, 0.5168, 0.3438, 0.5168, 0.3125, 0.5168, 0.2812, 0.5168, 0.2812, 0.5168, 0.3125, 0.5168, 0.2812, 0.5168, 0.25, 0.5168, 0.25, 0.5168, 0.2812, 0.5168, 0.25, 0.5168, 0.2188, 0.5168, 0.2188, 0.5168, 0.25, 0.5168, 0.2188, 0.5168, 0.1875, 0.5168, 0.1875, 0.5168, 0.2188, 0.5168, 0.1875, 0.5168, 0.1562, 0.5168, 0.1562, 0.5168, 0.1875, 0.5168, 0.1562, 0.5168, 0.125, 0.5168, 0.125, 0.5168, 0.1562, 0.5168, 0.125, 0.5168, 0.09375, 0.5168, 0.09375, 0.5168, 0.125, 0.5168, 0.09375, 0.5168, 0.0625, 0.5168, 0.0625, 0.5168, 0.09375, 0.5168, 0.0625, 0.5168, 0.03125, 0.5168, 0.03125, 0.5168, 0.0625, 0.5168, 0.2968, 0.4854, 0.25, 0.49, 0.2032, 0.4854, 0.1582, 0.4717, 0.1167, 0.4496, 0.08029, 0.4197, 0.05045, 0.3833, 0.02827, 0.3418, 0.01461, 0.2968, 0.01, 0.25, 0.01461, 0.2032, 0.02827, 0.1582, 0.05045, 0.1167, 0.08029, 0.08029, 0.1167, 0.05045, 0.1582, 0.02827, 0.2032, 0.01461, 0.25, 0.01, 0.2968, 0.01461, 0.3418, 0.02827, 0.3833, 0.05045, 0.4197, 0.08029, 0.4496, 0.1167, 0.4717, 0.1582, 0.4854, 0.2032, 0.49, 0.25, 0.4854, 0.2968, 0.4717, 0.3418, 0.4496, 0.3833, 0.4197, 0.4197, 0.3833, 0.4496, 0.3418, 0.4717, 1.0, 0.5168, 0.9688, 0.5168, 0.9688, 0.5168, 1.0, 0.5168, 0.75, 0.49, 0.7968, 0.4854, 0.8418, 0.4717, 0.8833, 0.4496, 0.9197, 0.4197, 0.9496, 0.3833, 0.9717, 0.3418, 0.9854, 0.2968, 0.99, 0.25, 0.9854, 0.2032, 0.9717, 0.1582, 0.9496, 0.1167, 0.9197, 0.08029, 0.8833, 0.05045, 0.8418, 0.02827, 0.7968, 0.01461, 0.75, 0.01, 0.7032, 0.01461, 0.6582, 0.02827, 0.6167, 0.05045, 0.5803, 0.08029, 0.5504, 0.1167, 0.5283, 0.1582, 0.5146, 0.2032, 0.51, 0.25, 0.5146, 0.2968, 0.5283, 0.3418, 0.5504, 0.3833, 0.5803, 0.4197, 0.6167, 0.4496, 0.6582, 0.4717, 0.7032, 0.4854, 0.4375, 0.5192, 0.4375, 1.0, 0.4062, 1.0, 0.4062, 0.5192, 0.8833, 0.05045, 0.9197, 0.08029, 0.9197, 0.08029, 0.8833, 0.05045, 0.4062, 0.5192, 0.4062, 1.0, 0.375, 1.0, 0.375, 0.5192, 0.9197, 0.4197, 0.8833, 0.4496, 0.8833, 0.4496, 0.9197, 0.4197, 0.6582, 0.4717, 0.6167, 0.4496, 0.6167, 0.4496, 0.6582, 0.4717, 0.375, 0.5168, 0.3438, 0.5168, 0.3438, 0.5168, 0.375, 0.5168, 0.5504, 0.1167, 0.5803, 0.08029, 0.5803, 0.08029, 0.5504, 0.1167, 0.375, 0.5192, 0.375, 1.0, 0.3438, 1.0, 0.3438, 0.5192, 0.9197, 0.08029, 0.9496, 0.1167, 0.9496, 0.1167, 0.9197, 0.08029, 0.3438, 0.5192, 0.3438, 1.0, 0.3125, 1.0, 0.3125, 0.5192, 0.8833, 0.4496, 0.8418, 0.4717, 0.8418, 0.4717, 0.8833, 0.4496, 0.6167, 0.4496, 0.5803, 0.4197, 0.5803, 0.4197, 0.6167, 0.4496, 0.3125, 0.5192, 0.3125, 1.0, 0.2812, 1.0, 0.2812, 0.5192, 0.5803, 0.08029, 0.6167, 0.05045, 0.6167, 0.05045, 0.5803, 0.08029, 0.2812, 0.5192, 0.2812, 1.0, 0.25, 1.0, 0.25, 0.5192, 0.9496, 0.1167, 0.9717, 0.1582, 0.9717, 0.1582, 0.9496, 0.1167, 0.25, 0.5192, 0.25, 1.0, 0.2188, 1.0, 0.2188, 0.5192, 0.8418, 0.4717, 0.7968, 0.4854, 0.7968, 0.4854, 0.8418, 0.4717, 0.5803, 0.4197, 0.5504, 0.3833, 0.5504, 0.3833, 0.5803, 0.4197, 0.2188, 0.5192, 0.2188, 1.0, 0.1875, 1.0, 0.1875, 0.5192, 0.6167, 0.05045, 0.6582, 0.02827, 0.6582, 0.02827, 0.6167, 0.05045, 0.1875, 0.5192, 0.1875, 1.0, 0.1562, 1.0, 0.1562, 0.5192, 0.9717, 0.1582, 0.9854, 0.2032, 0.9854, 0.2032, 0.9717, 0.1582, 1.0, 0.5192, 1.0, 1.0, 0.9688, 1.0, 0.9688, 0.5192, 0.1563, 0.5192, 0.1562, 1.0, 0.125, 1.0, 0.125, 0.5192, 0.9688, 0.5192, 0.9688, 1.0, 0.9375, 1.0, 0.9375, 0.5192, 0.5504, 0.3833, 0.5283, 0.3418, 0.5283, 0.3418, 0.5504, 0.3833, 0.7968, 0.4854, 0.75, 0.49, 0.75, 0.49, 0.7968, 0.4854, 0.125, 0.5192, 0.125, 1.0, 0.09375, 1.0, 0.09375, 0.5192, 0.9375, 0.5192, 0.9375, 1.0, 0.9062, 1.0, 0.9062, 0.5192, 0.6582, 0.02827, 0.7032, 0.01461, 0.7032, 0.01461, 0.6582, 0.02827, 0.09375, 0.5192, 0.09375, 1.0, 0.0625, 1.0, 0.0625, 0.5192, 0.03125, 0.5, 0.03125, 0.5168, 0.0, 0.5168, 0.0, 0.5, 0.0625, 0.5, 0.0625, 0.5168, 0.03125, 0.5168, 0.03125, 0.5, 0.09375, 0.5, 0.09375, 0.5168, 0.0625, 0.5168, 0.0625, 0.5, 0.125, 0.5, 0.125, 0.5168, 0.09375, 0.5168, 0.09375, 0.5, 0.1562, 0.5, 0.1562, 0.5168, 0.125, 0.5168, 0.125, 0.5, 0.1875, 0.5, 0.1875, 0.5168, 0.1562, 0.5168, 0.1562, 0.5, 0.2188, 0.5, 0.2188, 0.5168, 0.1875, 0.5168, 0.1875, 0.5, 0.25, 0.5, 0.25, 0.5168, 0.2188, 0.5168, 0.2188, 0.5, 0.2812, 0.5, 0.2812, 0.5168, 0.25, 0.5168, 0.25, 0.5, 0.3125, 0.5, 0.3125, 0.5168, 0.2812, 0.5168, 0.2812, 0.5, 0.3438, 0.5, 0.3438, 0.5168, 0.3125, 0.5168, 0.3125, 0.5, 0.375, 0.5, 0.375, 0.5168, 0.3438, 0.5168, 0.3438, 0.5, 0.4062, 0.5, 0.4062, 0.5168, 0.375, 0.5168, 0.375, 0.5, 0.4375, 0.5, 0.4375, 0.5168, 0.4062, 0.5168, 0.4062, 0.5, 0.4688, 0.5, 0.4688, 0.5168, 0.4375, 0.5168, 0.4375, 0.5, 0.5, 0.5, 0.5, 0.5168, 0.4688, 0.5168, 0.4688, 0.5, 0.5312, 0.5, 0.5312, 0.5168, 0.5, 0.5168, 0.5, 0.5, 0.5625, 0.5, 0.5625, 0.5168, 0.5312, 0.5168, 0.5312, 0.5, 0.5938, 0.5, 0.5938, 0.5168, 0.5625, 0.5168, 0.5625, 0.5, 0.625, 0.5, 0.625, 0.5168, 0.5938, 0.5168, 0.5938, 0.5, 0.6562, 0.5, 0.6562, 0.5168, 0.625, 0.5168, 0.625, 0.5, 0.6875, 0.5, 0.6875, 0.5168, 0.6562, 0.5168, 0.6562, 0.5, 0.7188, 0.5, 0.7188, 0.5168, 0.6875, 0.5168, 0.6875, 0.5, 0.75, 0.5, 0.75, 0.5168, 0.7188, 0.5168, 0.7188, 0.5, 0.7812, 0.5, 0.7812, 0.5168, 0.75, 0.5168, 0.75, 0.5, 0.8125, 0.5, 0.8125, 0.5168, 0.7812, 0.5168, 0.7812, 0.5, 0.8438, 0.5, 0.8438, 0.5168, 0.8125, 0.5168, 0.8125, 0.5, 0.875, 0.5, 0.875, 0.5168, 0.8438, 0.5168, 0.8438, 0.5, 0.9062, 0.5, 0.9062, 0.5168, 0.875, 0.5168, 0.875, 0.5, 0.9375, 0.5, 0.9375, 0.5168, 0.9062, 0.5168, 0.9062, 0.5, 0.9688, 0.5, 0.9688, 0.5168, 0.9375, 0.5168, 0.9375, 0.5, 1.0, 0.5, 1.0, 0.5168, 0.9688, 0.5168, 0.9688, 0.5, 0.5283, 0.1582, 0.5504, 0.1167, 0.5504, 0.1167, 0.5283, 0.1582, 0.4688, 0.5192, 0.4688, 1.0, 0.4375, 1.0, 0.4375, 0.5192, 0.7032, 0.4854, 0.6582, 0.4717, 0.6582, 0.4717, 0.7032, 0.4854, 0.5, 0.5192, 0.5, 1.0, 0.4688, 1.0, 0.4688, 0.5192, 0.9496, 0.3833, 0.9197, 0.4197, 0.9197, 0.4197, 0.9496, 0.3833, 0.8418, 0.02827, 0.8833, 0.05045, 0.8833, 0.05045, 0.8418, 0.02827, 0.5312, 0.5192, 0.5312, 1.0, 0.5, 1.0, 0.5, 0.5192, 0.5146, 0.2032, 0.5283, 0.1582, 0.5283, 0.1582, 0.5146, 0.2032, 0.5625, 0.5192, 0.5625, 1.0, 0.5312, 1.0, 0.5312, 0.5192, 0.75, 0.49, 0.7032, 0.4854, 0.7032, 0.4854, 0.75, 0.49, 0.5938, 0.5192, 0.5938, 1.0, 0.5625, 1.0, 0.5625, 0.5192, 0.9717, 0.3418, 0.9496, 0.3833, 0.9496, 0.3833, 0.9717, 0.3418, 0.7968, 0.01461, 0.8418, 0.02827, 0.8418, 0.02827, 0.7968, 0.01461, 0.625, 0.5192, 0.625, 1.0, 0.5938, 1.0, 0.5938, 0.5192, 0.51, 0.25, 0.5146, 0.2032, 0.5146, 0.2032, 0.51, 0.25, 0.6562, 0.5192, 0.6562, 1.0, 0.625, 1.0, 0.625, 0.5192, 0.6875, 0.5192, 0.6875, 1.0, 0.6562, 1.0, 0.6562, 0.5192, 0.9854, 0.2968, 0.9717, 0.3418, 0.9717, 0.3418, 0.9854, 0.2968, 0.75, 0.01, 0.7968, 0.01461, 0.7968, 0.01461, 0.75, 0.01, 0.7188, 0.5192, 0.7188, 1.0, 0.6875, 1.0, 0.6875, 0.5192, 0.5146, 0.2968, 0.51, 0.25, 0.51, 0.25, 0.5146, 0.2968, 0.75, 0.5192, 0.75, 1.0, 0.7188, 1.0, 0.7188, 0.5192, 0.7812, 0.5192, 0.7812, 1.0, 0.75, 1.0, 0.75, 0.5192, 0.99, 0.25, 0.9854, 0.2968, 0.9854, 0.2968, 0.99, 0.25, 0.7032, 0.01461, 0.75, 0.01, 0.75, 0.01, 0.7032, 0.01461, 0.8125, 0.5192, 0.8125, 1.0, 0.7812, 1.0, 0.7812, 0.5192, 0.9688, 0.5168, 0.9375, 0.5168, 0.9375, 0.5168, 0.9688, 0.5168, 0.5283, 0.3418, 0.5146, 0.2968, 0.5146, 0.2968, 0.5283, 0.3418, 0.8438, 0.5192, 0.8438, 1.0, 0.8125, 1.0, 0.8125, 0.5192, 0.0625, 0.5192, 0.0625, 1.0, 0.03125, 1.0, 0.03125, 0.5192, 0.9062, 0.5192, 0.9062, 1.0, 0.875, 1.0, 0.875, 0.5192, 0.9854, 0.2032, 0.99, 0.25, 0.99, 0.25, 0.9854, 0.2032, 0.03125, 0.5192, 0.0, 0.5192, -0.0005279, 0.518, 0.03125, 0.518, 0.03125, 0.518, -0.0005279, 0.518, 0.0, 0.5168, 0.03125, 0.5168, 0.03125, 0.5168, 0.0, 0.5168, 0.0, 0.5168, 0.03125, 0.5168, 0.0625, 0.5192, 0.03125, 0.5192, 0.03125, 0.518, 0.0625, 0.518, 0.0625, 0.518, 0.03125, 0.518, 0.03125, 0.5168, 0.0625, 0.5168, 0.0625, 0.5168, 0.03125, 0.5168, 0.03125, 0.5168, 0.0625, 0.5168, 0.09375, 0.5192, 0.0625, 0.5192, 0.0625, 0.518, 0.09375, 0.518, 0.09375, 0.518, 0.0625, 0.518, 0.0625, 0.5168, 0.09375, 0.5168, 0.09375, 0.5168, 0.0625, 0.5168, 0.0625, 0.5168, 0.09375, 0.5168, 0.125, 0.5192, 0.09375, 0.5192, 0.09375, 0.518, 0.125, 0.518, 0.125, 0.518, 0.09375, 0.518, 0.09375, 0.5168, 0.125, 0.5168, 0.125, 0.5168, 0.09375, 0.5168, 0.09375, 0.5168, 0.125, 0.5168, 0.1563, 0.5192, 0.125, 0.5192, 0.125, 0.518, 0.1562, 0.518, 0.1562, 0.518, 0.125, 0.518, 0.125, 0.5168, 0.1562, 0.5168, 0.1562, 0.5168, 0.125, 0.5168, 0.125, 0.5168, 0.1562, 0.5168, 0.1875, 0.5192, 0.1562, 0.5192, 0.1562, 0.518, 0.1875, 0.518, 0.1875, 0.518, 0.1562, 0.518, 0.1562, 0.5168, 0.1875, 0.5168, 0.1875, 0.5168, 0.1562, 0.5168, 0.1562, 0.5168, 0.1875, 0.5168, 0.2188, 0.5192, 0.1875, 0.5192, 0.1875, 0.518, 0.2187, 0.518, 0.2187, 0.518, 0.1875, 0.518, 0.1875, 0.5168, 0.2188, 0.5168, 0.2188, 0.5168, 0.1875, 0.5168, 0.1875, 0.5168, 0.2188, 0.5168, 0.25, 0.5192, 0.2188, 0.5192, 0.2187, 0.518, 0.25, 0.518, 0.25, 0.518, 0.2187, 0.518, 0.2188, 0.5168, 0.25, 0.5168, 0.25, 0.5168, 0.2188, 0.5168, 0.2188, 0.5168, 0.25, 0.5168, 0.2812, 0.5192, 0.25, 0.5192, 0.25, 0.518, 0.2812, 0.518, 0.2812, 0.518, 0.25, 0.518, 0.25, 0.5168, 0.2812, 0.5168, 0.2812, 0.5168, 0.25, 0.5168, 0.25, 0.5168, 0.2812, 0.5168, 0.3125, 0.5192, 0.2812, 0.5192, 0.2812, 0.518, 0.3125, 0.518, 0.3125, 0.518, 0.2812, 0.518, 0.2812, 0.5168, 0.3125, 0.5168, 0.3125, 0.5168, 0.2812, 0.5168, 0.2812, 0.5168, 0.3125, 0.5168, 0.3438, 0.5192, 0.3125, 0.5192, 0.3125, 0.518, 0.3437, 0.518, 0.3437, 0.518, 0.3125, 0.518, 0.3125, 0.5168, 0.3438, 0.5168, 0.3438, 0.5168, 0.3125, 0.5168, 0.3125, 0.5168, 0.3438, 0.5168, 0.375, 0.5192, 0.3438, 0.5192, 0.3437, 0.518, 0.375, 0.518, 0.375, 0.518, 0.3437, 0.518, 0.3438, 0.5168, 0.375, 0.5168, 0.375, 0.5168, 0.3438, 0.5168, 0.3438, 0.5168, 0.375, 0.5168, 0.4062, 0.5192, 0.375, 0.5192, 0.375, 0.518, 0.4062, 0.518, 0.4062, 0.518, 0.375, 0.518, 0.375, 0.5168, 0.4062, 0.5168, 0.4062, 0.5168, 0.375, 0.5168, 0.375, 0.5168, 0.4062, 0.5168, 0.4375, 0.5192, 0.4062, 0.5192, 0.4062, 0.518, 0.4375, 0.518, 0.4375, 0.518, 0.4062, 0.518, 0.4062, 0.5168, 0.4375, 0.5168, 0.4375, 0.5168, 0.4062, 0.5168, 0.4062, 0.5168, 0.4375, 0.5168, 0.4688, 0.5192, 0.4375, 0.5192, 0.4375, 0.518, 0.4687, 0.518, 0.4687, 0.518, 0.4375, 0.518, 0.4375, 0.5168, 0.4688, 0.5168, 0.4688, 0.5168, 0.4375, 0.5168, 0.4375, 0.5168, 0.4688, 0.5168, 0.5, 0.5192, 0.4688, 0.5192, 0.4687, 0.518, 0.5, 0.518, 0.5, 0.518, 0.4687, 0.518, 0.4688, 0.5168, 0.5, 0.5168, 0.5, 0.5168, 0.4688, 0.5168, 0.4688, 0.5168, 0.5, 0.5168, 0.5312, 0.5192, 0.5, 0.5192, 0.5, 0.518, 0.5312, 0.518, 0.5312, 0.518, 0.5, 0.518, 0.5, 0.5168, 0.5312, 0.5168, 0.5312, 0.5168, 0.5, 0.5168, 0.5, 0.5168, 0.5312, 0.5168, 0.5625, 0.5192, 0.5312, 0.5192, 0.5312, 0.518, 0.5625, 0.518, 0.5625, 0.518, 0.5312, 0.518, 0.5312, 0.5168, 0.5625, 0.5168, 0.5625, 0.5168, 0.5312, 0.5168, 0.5312, 0.5168, 0.5625, 0.5168, 0.5938, 0.5192, 0.5625, 0.5192, 0.5625, 0.518, 0.5938, 0.518, 0.5938, 0.518, 0.5625, 0.518, 0.5625, 0.5168, 0.5938, 0.5168, 0.5938, 0.5168, 0.5625, 0.5168, 0.5625, 0.5168, 0.5938, 0.5168, 0.625, 0.5192, 0.5938, 0.5192, 0.5938, 0.518, 0.625, 0.518, 0.625, 0.518, 0.5938, 0.518, 0.5938, 0.5168, 0.625, 0.5168, 0.625, 0.5168, 0.5938, 0.5168, 0.5938, 0.5168, 0.625, 0.5168, 0.6562, 0.5192, 0.625, 0.5192, 0.625, 0.518, 0.6563, 0.518, 0.6563, 0.518, 0.625, 0.518, 0.625, 0.5168, 0.6562, 0.5168, 0.6562, 0.5168, 0.625, 0.5168, 0.625, 0.5168, 0.6562, 0.5168, 0.6875, 0.5192, 0.6562, 0.5192, 0.6563, 0.518, 0.6875, 0.518, 0.6875, 0.518, 0.6563, 0.518, 0.6562, 0.5168, 0.6875, 0.5168, 0.6875, 0.5168, 0.6562, 0.5168, 0.6562, 0.5168, 0.6875, 0.5168, 0.7188, 0.5192, 0.6875, 0.5192, 0.6875, 0.518, 0.7188, 0.518, 0.7188, 0.518, 0.6875, 0.518, 0.6875, 0.5168, 0.7188, 0.5168, 0.7188, 0.5168, 0.6875, 0.5168, 0.6875, 0.5168, 0.7188, 0.5168, 0.75, 0.5192, 0.7188, 0.5192, 0.7188, 0.518, 0.75, 0.518, 0.75, 0.518, 0.7188, 0.518, 0.7188, 0.5168, 0.75, 0.5168, 0.75, 0.5168, 0.7188, 0.5168, 0.7188, 0.5168, 0.75, 0.5168, 0.7812, 0.5192, 0.75, 0.5192, 0.75, 0.518, 0.7813, 0.518, 0.7813, 0.518, 0.75, 0.518, 0.75, 0.5168, 0.7812, 0.5168, 0.7812, 0.5168, 0.75, 0.5168, 0.75, 0.5168, 0.7812, 0.5168, 0.8125, 0.5192, 0.7812, 0.5192, 0.7813, 0.518, 0.8125, 0.518, 0.8125, 0.518, 0.7813, 0.518, 0.7812, 0.5168, 0.8125, 0.5168, 0.8125, 0.5168, 0.7812, 0.5168, 0.7812, 0.5168, 0.8125, 0.5168, 0.8438, 0.5192, 0.8125, 0.5192, 0.8125, 0.518, 0.8438, 0.518, 0.8438, 0.518, 0.8125, 0.518, 0.8125, 0.5168, 0.8438, 0.5168, 0.8438, 0.5168, 0.8125, 0.5168, 0.8125, 0.5168, 0.8437, 0.5168, 0.875, 0.5192, 0.8438, 0.5192, 0.8438, 0.518, 0.875, 0.518, 0.875, 0.518, 0.8438, 0.518, 0.8438, 0.5168, 0.875, 0.5168, 0.875, 0.5168, 0.8438, 0.5168, 0.8438, 0.5168, 0.875, 0.5168, 0.9062, 0.5192, 0.875, 0.5192, 0.875, 0.518, 0.9063, 0.518, 0.9063, 0.518, 0.875, 0.518, 0.875, 0.5168, 0.9062, 0.5168, 0.9062, 0.5168, 0.875, 0.5168, 0.875, 0.5168, 0.9062, 0.5168, 0.9375, 0.5192, 0.9062, 0.5192, 0.9063, 0.518, 0.9375, 0.518, 0.9375, 0.518, 0.9063, 0.518, 0.9062, 0.5168, 0.9375, 0.5168, 0.9375, 0.5168, 0.9062, 0.5168, 0.9062, 0.5168, 0.9375, 0.5168, 0.9688, 0.5192, 0.9375, 0.5192, 0.9375, 0.518, 0.9688, 0.518, 0.9688, 0.518, 0.9375, 0.518, 0.9375, 0.5168, 0.9688, 0.5168, 0.9688, 0.5168, 0.9375, 0.5168, 0.9375, 0.5168, 0.9688, 0.5168, 1.0, 0.5192, 0.9688, 0.5192, 0.9688, 0.518, 1.001, 0.518, 1.001, 0.518, 0.9688, 0.518, 0.9688, 0.5168, 1.0, 0.5168, 1.0, 0.5168, 0.9688, 0.5168, 0.9688, 0.5168, 1.0, 0.5168, 0.03125, 0.5192, 0.03125, 1.0, 0.0, 1.0, 0.0, 0.5192])
me_cylinder_008.materials.append(mat_table)
me_cylinder_008.materials.append(mat_material_001)
me_cylinder_008.update()
me_plane_002 = bpy.data.meshes.new('Plane.002')
me_plane_002.from_pydata([(-0.002143, -0.02292, 0.03708), (0.002143, -0.02292, 0.03708), (-0.002143, 0.02523, 0.03708), (0.002143, 0.02523, 0.03708), (-0.002143, 0.02362, 0.03708), (0.002143, 0.02362, 0.03708), (0.002143, 0.02362, -2.98e-08), (0.002143, 0.02523, -2.98e-08), (-0.002143, 0.02523, -2.581e-08), (-0.002143, 0.02362, -2.581e-08), (-0.002143, 0.01452, 0.03708), (0.002143, 0.01452, 0.03708), (-0.002143, 0.01256, 0.03708), (0.002143, 0.01256, 0.03708), (0.002143, 0.01256, -2.581e-08), (0.002143, 0.01452, -2.581e-08), (-0.002143, 0.01452, -2.581e-08), (-0.002143, 0.01256, -2.581e-08), (0.002143, 0.01256, 0.03708), (0.002143, 0.01452, 0.03708), (0.002143, 0.01256, -2.581e-08), (0.002143, 0.01452, -2.581e-08), (0.007426, 0.01256, 0.03708), (0.007426, 0.01452, 0.03708), (0.007426, 0.01256, -2.581e-08), (0.007426, 0.01452, -2.581e-08), (0.004703, 0.02362, 0.03708), (0.004703, 0.02523, 0.03708), (0.004703, 0.02362, -2.98e-08), (0.004703, 0.02523, -2.98e-08), (-0.00763, 0.01452, 0.03708), (-0.00763, 0.01256, 0.03708), (-0.00763, 0.01452, -2.558e-08), (-0.00763, 0.01256, -2.558e-08), (-0.005041, 0.02523, 0.03708), (-0.005041, 0.02362, 0.03708), (-0.005041, 0.02523, -2.568e-08), (-0.005041, 0.02362, -2.568e-08), (-0.002143, -0.02189, 0.03708), (0.002143, -0.02189, 0.03708), (-0.002626, -0.02189, 0.03682), (-0.002626, -0.02292, 0.03682), (0.002626, -0.02292, 0.03682), (0.002626, -0.02189, 0.03682), (0.002143, 0.01321, 0.03708), (0.002143, 0.01387, 0.03708), (-0.002143, 0.01387, 0.03708), (-0.002143, 0.01321, 0.03708), (0.002143, 0.01321, 0.03708), (0.002143, 0.01387, 0.03708), (0.007426, 0.01321, 0.03708), (0.007426, 0.01387, 0.03708), (0.007426, 0.01321, -2.581e-08), (0.007426, 0.01387, -2.581e-08), (-0.00763, 0.01387, 0.03708), (-0.00763, 0.01321, 0.03708), (-0.00763, 0.01387, -2.558e-08), (-0.00763, 0.01321, -2.558e-08), (0.002338, 0.01321, 0.03754), (0.002338, 0.01387, 0.03754), (-0.002385, 0.01387, 0.03754), (-0.002385, 0.01321, 0.03754), (0.002338, 0.01321, 0.03754), (0.002338, 0.01387, 0.03754), (0.007908, 0.01321, 0.03754), (0.007908, 0.01387, 0.03754), (0.007908, 0.01321, -2.797e-08), (0.007908, 0.01387, -2.797e-08), (-0.00818, 0.01387, 0.03754), (-0.00818, 0.01321, 0.03754), (-0.00818, 0.01387, -2.773e-08), (-0.00818, 0.01321, -2.773e-08), (-0.002143, -0.02292, 0.03757), (-0.00106, -0.02292, 0.03855), (-0.001826, -0.02292, 0.03827), (0.001063, -0.02292, 0.03855), (0.002143, -0.02292, 0.03758), (0.001827, -0.02292, 0.03827), (-0.001214, 0.02523, 0.03855), (-0.002143, 0.02523, 0.03761), (-0.001871, 0.02523, 0.03828), (0.002143, 0.02523, 0.03761), (0.001218, 0.02523, 0.03855), (0.001872, 0.02523, 0.03828), (-0.001211, 0.02362, 0.03855), (-0.002143, 0.02362, 0.03761), (-0.00187, 0.02362, 0.03828), (0.002143, 0.02362, 0.03761), (0.001216, 0.02362, 0.03855), (0.001871, 0.02362, 0.03828), (-0.001206, 0.01452, 0.03855), (-0.002143, 0.01452, 0.0376), (-0.001868, 0.01452, 0.03827), (0.002143, 0.01452, 0.0376), (0.001211, 0.01452, 0.03855), (0.00187, 0.01452, 0.03827), (-0.001162, 0.01256, 0.03855), (-0.002143, 0.01256, 0.03757), (-0.001856, 0.01256, 0.03827), (0.001169, 0.01256, 0.03855), (0.002143, 0.01256, 0.03758), (0.001857, 0.01256, 0.03827), (-0.001147, -0.02189, 0.03855), (-0.002143, -0.02189, 0.03758), (-0.001851, -0.02189, 0.03827), (0.002143, -0.02189, 0.03758), (0.001152, -0.02189, 0.03855), (0.001853, -0.02189, 0.03827), (-0.002626, -0.02189, 0.03785), (-0.001583, -0.02189, 0.03882), (-0.00232, -0.02189, 0.03854), (-0.001574, -0.02292, 0.03882), (-0.002626, -0.02292, 0.03785), (-0.002318, -0.02292, 0.03854), (0.001578, -0.02292, 0.03882), (0.002626, -0.02292, 0.03785), (0.002319, -0.02292, 0.03854), (0.001587, -0.02189, 0.03882), (0.002626, -0.02189, 0.03785), (0.002322, -0.02189, 0.03854), (0.001179, 0.01321, 0.03855), (0.002143, 0.01321, 0.03757), (0.001861, 0.01321, 0.03826), (0.002143, 0.01387, 0.03759), (0.001205, 0.01387, 0.03855), (0.001868, 0.01387, 0.03827), (-0.001198, 0.01387, 0.03855), (-0.002143, 0.01387, 0.03759), (-0.001866, 0.01387, 0.03827), (-0.002143, 0.01321, 0.03757), (-0.001172, 0.01321, 0.03855), (-0.001858, 0.01321, 0.03826), (0.002338, 0.01321, 0.03803), (0.001385, 0.01321, 0.03903), (0.002059, 0.01321, 0.03873), (0.002338, 0.01387, 0.03803), (0.001392, 0.01387, 0.03903), (0.002061, 0.01387, 0.03874), (-0.002385, 0.01387, 0.03803), (-0.001432, 0.01387, 0.03903), (-0.002106, 0.01387, 0.03874), (-0.001424, 0.01321, 0.03903), (-0.002385, 0.01321, 0.03803), (-0.002104, 0.01321, 0.03874), (0.002143, 0.02416, 0.03708), (0.002143, 0.0247, 0.03708), (-0.002143, 0.0247, 0.03708), (-0.002143, 0.02416, 0.03708), (0.004703, 0.02416, 0.03708), (0.004703, 0.0247, 0.03708), (0.004703, 0.02416, -2.98e-08), (0.004703, 0.0247, -2.98e-08), (-0.005041, 0.0247, 0.03708), (-0.005041, 0.02416, 0.03708), (-0.005041, 0.0247, -2.568e-08), (-0.005041, 0.02416, -2.568e-08), (0.001217, 0.02416, 0.03855), (0.001217, 0.0247, 0.03855), (0.001872, 0.0247, 0.03828), (0.001871, 0.02416, 0.03828), (0.002143, 0.0247, 0.03761), (0.002143, 0.02416, 0.03761), (-0.001213, 0.0247, 0.03855), (-0.001212, 0.02416, 0.03855), (-0.00187, 0.02416, 0.03828), (-0.001871, 0.0247, 0.03828), (-0.002143, 0.02416, 0.03761), (-0.002143, 0.0247, 0.03761), (0.002425, 0.02416, 0.03781), (0.002425, 0.0247, 0.03781), (-0.002411, 0.0247, 0.03781), (-0.002411, 0.02416, 0.03781), (0.005313, 0.02416, 0.03781), (0.005313, 0.0247, 0.03781), (0.005313, 0.02416, -3.039e-08), (0.005313, 0.0247, -3.042e-08), (-0.00568, 0.0247, 0.03781), (-0.00568, 0.02416, 0.03781), (-0.00568, 0.0247, -2.993e-08), (-0.00568, 0.02416, -2.991e-08), (0.00138, 0.02416, 0.03947), (0.001381, 0.0247, 0.03947), (0.002119, 0.0247, 0.03916), (0.002119, 0.02416, 0.03915), (0.002425, 0.0247, 0.0384), (0.002425, 0.02416, 0.0384), (-0.001362, 0.0247, 0.03947), (-0.001361, 0.02416, 0.03947), (-0.002103, 0.02416, 0.03915), (-0.002103, 0.0247, 0.03915), (-0.002411, 0.02416, 0.0384), (-0.002411, 0.0247, 0.0384), (-0.001892, 0.02656, 0.03734), (-0.002143, 0.02631, 0.03708), (-0.002043, 0.02648, 0.03718), (0.001892, 0.02656, 0.03734), (0.002143, 0.02631, 0.03708), (0.002043, 0.02648, 0.03718), (-0.001165, 0.02656, 0.0383), (-0.001215, 0.02631, 0.03855), (-0.0012, 0.02648, 0.03848), (-0.001892, 0.02656, 0.03756), (-0.002143, 0.02631, 0.03761), (-0.002067, 0.02648, 0.0376), (-0.001678, 0.02656, 0.03809), (-0.001871, 0.02631, 0.03828), (-0.001809, 0.02648, 0.03822), (0.001892, 0.02656, 0.03757), (0.002143, 0.02631, 0.03761), (0.002067, 0.02648, 0.0376), (0.001168, 0.02656, 0.0383), (0.001219, 0.02631, 0.03855), (0.001204, 0.02648, 0.03848), (0.001679, 0.02656, 0.03809), (0.001872, 0.02631, 0.03828), (0.00181, 0.02648, 0.03822), (0.002143, -0.001374, 0.03708), (-0.002143, -0.001374, 0.03708), (0.001162, -0.001374, 0.03855), (0.001856, -0.001374, 0.03827), (0.002143, -0.001374, 0.03758), (-0.001156, -0.001374, 0.03855), (-0.001854, -0.001374, 0.03827), (-0.002143, -0.001374, 0.03758), (0.002143, 0.001434, 0.03708), (0.001163, 0.001434, 0.03855), (-0.001854, 0.001434, 0.03827), (-0.002143, 0.001434, 0.03758), (-0.002143, 0.001434, 0.03708), (0.001856, 0.001434, 0.03827), (0.002143, 0.001434, 0.03758), (-0.001157, 0.001434, 0.03855), (-0.002576, 0.001434, 0.03665), (-0.002576, -0.001374, 0.03665), (0.002231, 0.001434, 0.03848), (0.00223, -0.001374, 0.03848), (0.002576, 0.001434, 0.03742), (0.002576, -0.001374, 0.03742), (-0.001391, 0.001434, 0.03893), (-0.00139, -0.001374, 0.03893), (-0.002229, -0.001374, 0.03848), (-0.002576, -0.001374, 0.03741), (0.001397, -0.001374, 0.03893), (0.002576, -0.001374, 0.03665), (0.002576, 0.001434, 0.03665), (0.001398, 0.001434, 0.03893), (-0.002229, 0.001434, 0.03848), (-0.002576, 0.001434, 0.03741), (-0.002576, 0.001102, 0.03665), (-0.002576, -0.001042, 0.03665), (0.002231, 0.001102, 0.03848), (0.00223, -0.001042, 0.03848), (0.002576, 0.001102, 0.03742), (0.002576, -0.001042, 0.03742), (-0.001391, 0.001102, 0.03893), (-0.00139, -0.001042, 0.03893), (0.002576, -0.001042, 0.03665), (0.002576, 0.001102, 0.03665), (0.001397, -0.001042, 0.03893), (0.001398, 0.001102, 0.03893), (-0.002229, -0.001042, 0.03848), (-0.002229, 0.001102, 0.03848), (-0.002576, -0.001042, 0.03741), (-0.002576, 0.001102, 0.03741), (-0.002576, 0.001102, 0.0348), (-0.002576, -0.001042, 0.0348), (0.002576, -0.001042, 0.0348), (0.002576, 0.001102, 0.0348)], [], [(199, 78, 80, 205), (202, 79, 2, 193), (166, 85, 4, 147), (111, 109, 117, 114), (81, 208, 196, 3), (72, 0, 41, 112), (205, 80, 79, 202), (90, 84, 88, 94), (4, 5, 6, 9), (160, 81, 3, 145), (85, 91, 10, 4), (10, 11, 5, 4), (126, 90, 94, 124), (162, 78, 82, 157), (3, 2, 8, 7), (96, 130, 120, 99), (12, 13, 14, 17), (91, 127, 46, 10), (93, 87, 5, 11), (129, 97, 12, 47), (228, 224, 13, 12), (100, 121, 44, 13), (223, 103, 38, 217), (11, 10, 16, 15), (14, 13, 18, 20), (45, 11, 19, 49), (11, 15, 21, 19), (4, 9, 37, 35), (6, 5, 26, 28), (12, 17, 33, 31), (51, 23, 25, 53), (19, 21, 25, 23), (20, 18, 22, 24), (49, 19, 23, 51), (149, 27, 29, 151), (145, 3, 27, 149), (3, 7, 29, 27), (55, 31, 33, 57), (16, 10, 30, 32), (47, 12, 31, 55), (153, 35, 37, 155), (8, 2, 34, 36), (147, 4, 35, 153), (38, 103, 108, 40), (2, 3, 196, 193), (39, 38, 40, 43), (230, 100, 13, 224), (115, 118, 43, 42), (120, 130, 141, 133), (41, 42, 43, 40), (108, 112, 41, 40), (0, 1, 42, 41), (72, 74, 73, 75, 77, 76, 1, 0), (1, 76, 115, 42), (105, 39, 43, 118), (10, 46, 54, 30), (30, 54, 56, 32), (18, 48, 50, 22), (45, 49, 63, 59), (49, 51, 65, 63), (22, 50, 52, 24), (48, 44, 58, 62), (50, 48, 62, 64), (55, 57, 71, 69), (13, 44, 48, 18), (56, 54, 68, 70), (123, 93, 11, 45), (231, 96, 99, 225), (102, 106, 117, 109), (46, 127, 138, 60), (60, 61, 69, 68), (68, 69, 71, 70), (62, 63, 65, 64), (64, 65, 67, 66), (58, 59, 63, 62), (138, 142, 61, 60), (141, 139, 136, 133), (52, 50, 64, 66), (129, 47, 61, 142), (51, 53, 67, 65), (132, 135, 59, 58), (44, 121, 132, 58), (54, 46, 60, 68), (123, 45, 59, 135), (47, 55, 69, 61), (126, 124, 136, 139), (82, 211, 214, 83), (75, 114, 116, 77), (77, 116, 115, 76), (78, 199, 211, 82), (83, 214, 208, 81), (157, 82, 83, 158), (158, 83, 81, 160), (163, 84, 86, 164), (164, 86, 85, 166), (94, 88, 89, 95), (95, 89, 87, 93), (84, 90, 92, 86), (86, 92, 91, 85), (124, 94, 95, 125), (125, 95, 93, 123), (130, 96, 98, 131), (131, 98, 97, 129), (225, 99, 101, 229), (229, 101, 100, 230), (221, 102, 104, 222), (222, 104, 103, 223), (109, 111, 113, 110), (110, 113, 112, 108), (114, 117, 119, 116), (116, 119, 118, 115), (105, 118, 119, 107), (107, 119, 117, 106), (108, 103, 104, 110), (110, 104, 102, 109), (72, 112, 113, 74), (74, 113, 111, 73), (99, 120, 122, 101), (101, 122, 121, 100), (90, 126, 128, 92), (92, 128, 127, 91), (136, 124, 125, 137), (137, 125, 123, 135), (133, 136, 137, 134), (134, 137, 135, 132), (139, 141, 143, 140), (140, 143, 142, 138), (126, 139, 140, 128), (128, 140, 138, 127), (141, 130, 131, 143), (143, 131, 129, 142), (132, 121, 122, 134), (134, 122, 120, 133), (75, 73, 111, 114), (80, 165, 167, 79), (153, 155, 179, 177), (78, 162, 165, 80), (144, 161, 185, 168), (89, 159, 161, 87), (163, 164, 188, 187), (88, 156, 159, 89), (154, 152, 176, 178), (2, 146, 152, 34), (162, 157, 181, 186), (34, 152, 154, 36), (165, 162, 186, 189), (5, 144, 148, 26), (155, 154, 178, 179), (26, 148, 150, 28), (147, 153, 177, 171), (84, 163, 156, 88), (156, 163, 187, 180), (87, 161, 144, 5), (164, 166, 190, 188), (79, 167, 146, 2), (152, 146, 170, 176), (189, 188, 190, 191), (186, 187, 188, 189), (183, 182, 184, 185), (180, 181, 182, 183), (170, 171, 177, 176), (176, 177, 179, 178), (168, 169, 173, 172), (172, 173, 175, 174), (187, 186, 181, 180), (185, 184, 169, 168), (191, 190, 171, 170), (161, 159, 183, 185), (160, 145, 169, 184), (148, 144, 168, 172), (158, 160, 184, 182), (146, 167, 191, 170), (151, 150, 174, 175), (145, 149, 173, 169), (159, 156, 180, 183), (166, 147, 171, 190), (150, 148, 172, 174), (157, 158, 182, 181), (167, 165, 189, 191), (149, 151, 175, 173), (195, 192, 194, 197), (197, 194, 193, 196), (210, 213, 215, 212), (212, 215, 214, 211), (213, 207, 209, 215), (215, 209, 208, 214), (204, 198, 200, 206), (206, 200, 199, 205), (201, 204, 206, 203), (203, 206, 205, 202), (196, 208, 209, 197), (197, 209, 207, 195), (211, 199, 200, 212), (212, 200, 198, 210), (202, 193, 194, 203), (203, 194, 192, 201), (207, 213, 210, 198, 204, 201, 192, 195), (226, 231, 238, 246), (220, 219, 235, 237), (107, 219, 220, 105), (106, 218, 219, 107), (102, 221, 218, 106), (105, 220, 216, 39), (228, 227, 247, 232), (38, 39, 216, 217), (97, 227, 228, 12), (96, 231, 226, 98), (98, 226, 227, 97), (221, 222, 240, 239), (224, 228, 232, 244), (222, 223, 241, 240), (230, 224, 244, 236), (217, 216, 243, 233), (260, 240, 241, 262), (255, 239, 240, 260), (262, 241, 233, 249), (250, 234, 236, 252), (259, 245, 234, 250), (254, 238, 245, 259), (252, 236, 244, 257), (248, 257, 244, 232), (219, 218, 242, 235), (227, 226, 246, 247), (218, 221, 239, 242), (229, 230, 236, 234), (216, 220, 237, 243), (225, 229, 234, 245), (223, 217, 233, 241), (231, 225, 245, 238), (233, 243, 256, 249), (257, 248, 264, 267), (237, 253, 256, 243), (253, 252, 257, 256), (239, 255, 258, 242), (255, 254, 259, 258), (242, 258, 251, 235), (258, 259, 250, 251), (235, 251, 253, 237), (251, 250, 252, 253), (247, 263, 248, 232), (263, 262, 249, 248), (238, 254, 261, 246), (254, 255, 260, 261), (246, 261, 263, 247), (261, 260, 262, 263), (265, 266, 267, 264), (256, 257, 267, 266), (249, 256, 266, 265), (248, 249, 265, 264)])
me_plane_002.polygons.foreach_set('use_smooth', [1, 1, 1, 1, 1, 1, 1, 1, 1, 1, 1, 1, 1, 1, 1, 1, 1, 1, 1, 1, 1, 1, 1, 1, 1, 1, 1, 1, 1, 1, 1, 1, 1, 1, 1, 1, 1, 1, 1, 1, 1, 1, 1, 1, 1, 1, 1, 1, 1, 1, 1, 1, 1, 1, 1, 1, 1, 1, 1, 1, 1, 1, 1, 1, 1, 1, 1, 1, 1, 1, 1, 1, 1, 1, 1, 1, 1, 1, 1, 1, 1, 1, 1, 1, 1, 1, 1, 1, 1, 1, 1, 1, 1, 1, 1, 1, 1, 1, 1, 1, 1, 1, 1, 1, 1, 1, 1, 1, 1, 1, 1, 1, 1, 1, 1, 1, 1, 1, 1, 1, 1, 1, 1, 1, 1, 1, 1, 1, 1, 1, 1, 1, 1, 1, 1, 1, 1, 1, 1, 1, 1, 1, 1, 1, 1, 1, 1, 0, 1, 1, 1, 1, 1, 1, 1, 1, 1, 1, 1, 1, 1, 1, 1, 1, 1, 1, 1, 1, 1, 1, 1, 1, 0, 1, 1, 1, 1, 1, 1, 1, 1, 1, 1, 1, 1, 1, 1, 1, 1, 1, 1, 1, 1, 1, 1, 1, 1, 1, 1, 1, 1, 1, 1, 1, 1, 1, 1, 1, 1, 1, 1, 1, 1, 1, 1, 1, 1, 1, 1, 1, 1, 1, 1, 1, 1, 1, 1, 1, 1, 1, 1, 1, 1, 1, 1, 1, 1, 1, 1, 1, 1, 1, 1, 1, 1, 1, 1, 1, 1])
me_plane_002.polygons.foreach_set('material_index', [0, 0, 0, 1, 0, 0, 0, 0, 0, 0, 0, 0, 0, 0, 0, 0, 0, 0, 0, 0, 0, 0, 0, 0, 0, 0, 0, 0, 0, 0, 0, 0, 0, 0, 0, 0, 0, 0, 0, 0, 0, 0, 0, 1, 0, 1, 0, 1, 1, 1, 1, 0, 0, 0, 1, 0, 0, 0, 1, 1, 0, 1, 1, 1, 0, 1, 0, 0, 1, 1, 1, 1, 1, 1, 1, 1, 1, 1, 1, 1, 1, 1, 1, 1, 1, 1, 0, 0, 0, 0, 0, 0, 0, 0, 0, 0, 0, 0, 0, 0, 0, 0, 0, 0, 0, 0, 0, 1, 1, 1, 1, 1, 1, 1, 1, 0, 0, 0, 0, 0, 0, 1, 1, 1, 1, 1, 1, 1, 1, 1, 1, 1, 1, 0, 0, 1, 0, 1, 0, 1, 0, 1, 0, 1, 0, 1, 0, 1, 0, 1, 0, 1, 0, 1, 0, 1, 1, 1, 1, 1, 1, 1, 1, 1, 1, 1, 1, 1, 1, 1, 1, 1, 1, 1, 1, 1, 1, 1, 1, 1, 1, 1, 1, 1, 1, 1, 1, 1, 1, 1, 1, 1, 1, 1, 1, 1, 0, 1, 1, 0, 0, 0, 0, 1, 0, 0, 0, 0, 1, 1, 1, 1, 1, 1, 1, 1, 1, 1, 1, 1, 1, 1, 1, 1, 1, 1, 1, 1, 1, 1, 1, 1, 1, 1, 1, 1, 1, 1, 1, 1, 1, 1, 1, 1, 1, 1, 1, 1, 1])
_uv = me_plane_002.uv_layers.new(name='UVMap')
_uv.uv.foreach_set('vector', [0.2164, 0.9949, 0.2166, 0.9733, 0.0, 0.9733, 0.01712, 0.9949, 0.0, 0.9949, 0.0, 0.9733, 0.0, 0.9733, 0.0, 0.9949, 0.0, 0.9494, 0.0, 0.9374, 0.0, 0.9406, 0.0, 0.9515, 0.2003, 0.0, 0.1986, 0.01287, 0.8022, 0.01267, 0.8004, 0.0, 1.0, 0.9733, 1.0, 0.9949, 1.0, 0.9949, 1.0, 0.9733, 0.0, 0.0, 0.0, 0.0, 0.0, 0.0, 0.0, 0.0, 0.01712, 0.9949, 0.0, 0.9733, 0.0, 0.9733, -5.516e-08, 0.9949, 0.2185, 0.4655, 0.2173, 0.9311, 0.7837, 0.9294, 0.7826, 0.4647, 0.0, 0.9406, 1.0, 0.9406, 1.0, 0.9406, 0.0, 0.9406, 1.0, 0.961, 1.0, 0.9733, 1.0, 0.9733, 1.0, 0.9624, 0.0, 0.9374, 0.0, 0.4687, 0.0, 0.4703, 0.0, 0.9406, 0.0, 0.4703, 1.0, 0.4703, 1.0, 0.9406, 0.0, 0.9406, 0.2204, 0.4574, 0.2185, 0.4655, 0.7826, 0.4647, 0.7811, 0.4566, 0.2169, 0.9592, 0.2166, 0.9733, 0.7843, 0.9733, 0.7841, 0.9587, 1.0, 0.9733, 0.0, 0.9733, 0.0, 0.9733, 1.0, 0.9733, 0.2288, 0.441, 0.2266, 0.4492, 0.7752, 0.4486, 0.7727, 0.4405, 0.0, 0.4456, 1.0, 0.4456, 1.0, 0.4456, 0.0, 0.4456, 0.0, 0.4687, 0.0, 0.4606, 0.0, 0.4621, 0.0, 0.4703, 1.0, 0.4682, 1.0, 0.9364, 1.0, 0.9406, 1.0, 0.4703, 0.0, 0.4524, 0.0, 0.4442, 0.0, 0.4456, 0.0, 0.4538, -9.159e-11, 0.3059, 1.0, 0.3059, 1.0, 0.4456, 0.0, 0.4456, 1.0, 0.4438, 1.0, 0.452, 1.0, 0.4538, 1.0, 0.4456, -3.646e-09, 0.2697, -9.489e-09, 0.01297, 0.0, 0.01298, 1.948e-10, 0.2706, 1.0, 0.4703, 0.0, 0.4703, 0.0, 0.4703, 1.0, 0.4703, 1.0, 0.4456, 1.0, 0.4456, 1.0, 0.4456, 1.0, 0.4456, 1.0, 0.4621, 1.0, 0.4703, 1.0, 0.4703, 1.0, 0.4621, 1.0, 0.4703, 1.0, 0.4703, 1.0, 0.4703, 1.0, 0.4703, 0.0, 0.9406, 0.0, 0.9406, 0.0, 0.9406, 0.0, 0.9406, 1.0, 0.9406, 1.0, 0.9406, 1.0, 0.9406, 1.0, 0.9406, 0.0, 0.4456, 0.0, 0.4456, 0.0, 0.4456, 0.0, 0.4456, 1.0, 0.4621, 1.0, 0.4703, 1.0, 0.4703, 1.0, 0.4621, 1.0, 0.4703, 1.0, 0.4703, 1.0, 0.4703, 1.0, 0.4703, 1.0, 0.4456, 1.0, 0.4456, 1.0, 0.4456, 1.0, 0.4456, 1.0, 0.4621, 1.0, 0.4703, 1.0, 0.4703, 1.0, 0.4621, 1.0, 0.9624, 1.0, 0.9733, 1.0, 0.9733, 1.0, 0.9624, 1.0, 0.9624, 1.0, 0.9733, 1.0, 0.9733, 1.0, 0.9624, 1.0, 0.9733, 1.0, 0.9733, 1.0, 0.9733, 1.0, 0.9733, 0.0, 0.4538, 0.0, 0.4456, 0.0, 0.4456, 0.0, 0.4538, 0.0, 0.4703, 0.0, 0.4703, 0.0, 0.4703, 0.0, 0.4703, 0.0, 0.4538, 0.0, 0.4456, 0.0, 0.4456, 0.0, 0.4538, 0.0, 0.9515, 0.0, 0.9406, 0.0, 0.9406, 0.0, 0.9515, 0.0, 0.9733, 0.0, 0.9733, 0.0, 0.9733, 0.0, 0.9733, 0.0, 0.9515, 0.0, 0.9406, 0.0, 0.9406, 0.0, 0.9515, 0.0, 0.01298, -9.489e-09, 0.01297, -1.455e-08, 0.01296, 0.0, 0.01298, 0.0, 0.9733, 1.0, 0.9733, 1.0, 0.9949, 0.0, 0.9949, 1.0, 0.01299, 0.0, 0.01298, 0.0, 0.01298, 1.0, 0.01299, 1.0, 0.3047, 1.0, 0.4438, 1.0, 0.4456, 1.0, 0.3059, 1.0, 0.0, 1.0, 0.01279, 1.0, 0.01299, 1.0, 0.0, 0.7752, 0.4486, 0.2266, 0.4492, 0.2035, 0.4492, 0.7981, 0.4486, 0.0, 0.0, 1.0, 0.0, 1.0, 0.01299, 0.0, 0.01298, -1.455e-08, 0.01296, 0.0, 0.0, 0.0, 0.0, 0.0, 0.01298, 0.0, 0.0, 1.0, 0.0, 1.0, 0.0, 0.0, 0.0, 0.0, 0.0, 0.02467, 0.0, 0.2527, 0.0, 0.7481, 0.0, 0.9754, 0.0, 1.0, 0.0, 1.0, 0.0, 0.0, 0.0, 1.0, 0.0, 1.0, 0.0, 1.0, 0.0, 1.0, 0.0, 1.0, 0.01286, 1.0, 0.01299, 1.0, 0.01299, 1.0, 0.01279, 0.0, 0.4703, 0.0, 0.4621, 0.0, 0.4621, 0.0, 0.4703, 0.0, 0.4703, 0.0, 0.4621, 0.0, 0.4621, 0.0, 0.4703, 1.0, 0.4456, 1.0, 0.4538, 1.0, 0.4538, 1.0, 0.4456, 1.0, 0.4621, 1.0, 0.4621, 1.0, 0.4621, 1.0, 0.4621, 1.0, 0.4621, 1.0, 0.4621, 1.0, 0.4621, 1.0, 0.4621, 1.0, 0.4456, 1.0, 0.4538, 1.0, 0.4538, 1.0, 0.4456, 1.0, 0.4538, 1.0, 0.4538, 1.0, 0.4538, 1.0, 0.4538, 1.0, 0.4538, 1.0, 0.4538, 1.0, 0.4538, 1.0, 0.4538, 0.0, 0.4538, 0.0, 0.4538, 0.0, 0.4538, 0.0, 0.4538, 1.0, 0.4456, 1.0, 0.4538, 1.0, 0.4538, 1.0, 0.4456, 0.0, 0.4621, 0.0, 0.4621, 0.0, 0.4621, 0.0, 0.4621, 1.0, 0.4601, 1.0, 0.4682, 1.0, 0.4703, 1.0, 0.4621, 0.23, 0.3028, 0.2288, 0.441, 0.7727, 0.4405, 0.7715, 0.3024, 0.2324, 0.01286, 0.7689, 0.01268, 0.8022, 0.01267, 0.1986, 0.01287, 0.0, 0.4621, 0.0, 0.4606, 0.0, 0.4606, 0.0, 0.4621, 0.0, 0.4621, 0.0, 0.4538, 0.0, 0.4538, 0.0, 0.4621, 0.0, 0.4621, 0.0, 0.4538, 0.0, 0.4538, 0.0, 0.4621, 1.0, 0.4538, 1.0, 0.4621, 1.0, 0.4621, 1.0, 0.4538, 1.0, 0.4538, 1.0, 0.4621, 1.0, 0.4621, 1.0, 0.4538, 1.0, 0.4538, 1.0, 0.4621, 1.0, 0.4621, 1.0, 0.4538, 0.0, 0.4606, 0.0, 0.4524, 0.0, 0.4538, 0.0, 0.4621, 0.2035, 0.4492, 0.2019, 0.4574, 0.7997, 0.4566, 0.7981, 0.4486, 1.0, 0.4538, 1.0, 0.4538, 1.0, 0.4538, 1.0, 0.4538, 0.0, 0.4524, 0.0, 0.4538, 0.0, 0.4538, 0.0, 0.4524, 1.0, 0.4621, 1.0, 0.4621, 1.0, 0.4621, 1.0, 0.4621, 1.0, 0.452, 1.0, 0.4602, 1.0, 0.4621, 1.0, 0.4538, 1.0, 0.4538, 1.0, 0.452, 1.0, 0.452, 1.0, 0.4538, 0.0, 0.4621, 0.0, 0.4621, 0.0, 0.4621, 0.0, 0.4621, 1.0, 0.4601, 1.0, 0.4621, 1.0, 0.4621, 1.0, 0.4602, 0.0, 0.4538, 0.0, 0.4538, 0.0, 0.4538, 0.0, 0.4538, 0.2204, 0.4574, 0.7811, 0.4566, 0.7997, 0.4566, 0.2019, 0.4574, 0.7843, 0.9733, 0.7844, 0.9949, 0.9829, 0.9949, 1.0, 0.9733, 0.7481, 0.0, 0.8004, 0.0, 1.0, 0.0, 0.9754, 0.0, 0.9754, 0.0, 1.0, 0.0, 1.0, 0.0, 1.0, 0.0, 0.2166, 0.9733, 0.2164, 0.9949, 0.7844, 0.9949, 0.7843, 0.9733, 1.0, 0.9733, 0.9829, 0.9949, 1.0, 0.9949, 1.0, 0.9733, 0.7841, 0.9587, 0.7843, 0.9733, 1.0, 0.9733, 1.0, 0.9584, 1.0, 0.9584, 1.0, 0.9733, 1.0, 0.9733, 1.0, 0.961, 0.2171, 0.9452, 0.2173, 0.9311, 0.0, 0.9317, 0.0, 0.9456, 0.0, 0.9456, 0.0, 0.9317, 0.0, 0.9374, 0.0, 0.9494, 0.7826, 0.4647, 0.7837, 0.9294, 1.0, 0.9288, 1.0, 0.4644, 1.0, 0.4644, 1.0, 0.9288, 1.0, 0.9364, 1.0, 0.4682, 0.2173, 0.9311, 0.2185, 0.4655, 0.0, 0.4659, 0.0, 0.9317, 0.0, 0.9317, 0.0, 0.4659, 0.0, 0.4687, 0.0, 0.9374, 0.7811, 0.4566, 0.7826, 0.4647, 1.0, 0.4644, 1.0, 0.4564, 1.0, 0.4564, 1.0, 0.4644, 1.0, 0.4682, 1.0, 0.4601, 0.2266, 0.4492, 0.2288, 0.441, 0.0, 0.4413, 0.0, 0.4495, 0.0, 0.4495, 0.0, 0.4413, 0.0, 0.4442, 0.0, 0.4524, 0.7715, 0.3024, 0.7727, 0.4405, 1.0, 0.4403, 1.0, 0.3022, 1.0, 0.3022, 1.0, 0.4403, 1.0, 0.4438, 1.0, 0.3047, 0.2303, 0.2679, 0.2324, 0.01286, -2.831e-08, 0.01293, -1.175e-05, 0.2681, -1.175e-05, 0.2681, -2.831e-08, 0.01293, -9.489e-09, 0.01297, -3.646e-09, 0.2697, 0.1986, 0.01287, 0.2003, 0.0, 0.0, 0.0, -2.831e-08, 0.01293, -2.831e-08, 0.01293, 0.0, 0.0, 0.0, 0.0, -1.455e-08, 0.01296, 0.8004, 0.0, 0.8022, 0.01267, 1.0, 0.01261, 1.0, 0.0, 1.0, 0.0, 1.0, 0.01261, 1.0, 0.01279, 1.0, 0.0, 1.0, 0.01286, 1.0, 0.01279, 1.0, 0.01261, 1.0, 0.01261, 1.0, 0.01261, 1.0, 0.01261, 0.8022, 0.01267, 0.7689, 0.01268, -1.455e-08, 0.01296, -9.489e-09, 0.01297, -2.831e-08, 0.01293, -2.831e-08, 0.01293, -2.831e-08, 0.01293, -2.831e-08, 0.01293, 0.2324, 0.01286, 0.1986, 0.01287, 0.0, 0.0, 0.0, 0.0, 0.0, 0.0, 0.02467, 0.0, 0.02467, 0.0, 0.0, 0.0, 0.2003, 0.0, 0.2527, 0.0, 0.7727, 0.4405, 0.7752, 0.4486, 1.0, 0.4483, 1.0, 0.4403, 1.0, 0.4403, 1.0, 0.4483, 1.0, 0.452, 1.0, 0.4438, 0.2185, 0.4655, 0.2204, 0.4574, 0.0, 0.4577, 0.0, 0.4659, 0.0, 0.4659, 0.0, 0.4577, 0.0, 0.4606, 0.0, 0.4687, 0.7997, 0.4566, 0.7811, 0.4566, 1.0, 0.4564, 1.0, 0.4564, 1.0, 0.4564, 1.0, 0.4564, 1.0, 0.4601, 1.0, 0.4602, 0.7981, 0.4486, 0.7997, 0.4566, 1.0, 0.4564, 1.0, 0.4483, 1.0, 0.4483, 1.0, 0.4564, 1.0, 0.4602, 1.0, 0.452, 0.2019, 0.4574, 0.2035, 0.4492, 0.0, 0.4495, 0.0, 0.4577, 0.0, 0.4577, 0.0, 0.4495, 0.0, 0.4524, 0.0, 0.4606, 0.2204, 0.4574, 0.2019, 0.4574, 0.0, 0.4577, 0.0, 0.4577, 0.0, 0.4577, 0.0, 0.4577, 0.0, 0.4606, 0.0, 0.4606, 0.2035, 0.4492, 0.2266, 0.4492, 0.0, 0.4495, 0.0, 0.4495, 0.0, 0.4495, 0.0, 0.4495, 0.0, 0.4524, 0.0, 0.4524, 1.0, 0.452, 1.0, 0.452, 1.0, 0.4483, 1.0, 0.4483, 1.0, 0.4483, 1.0, 0.4483, 0.7752, 0.4486, 0.7981, 0.4486, 0.7481, 0.0, 0.2527, 0.0, 0.2003, 0.0, 0.8004, 0.0, 0.0, 0.9733, 0.0, 0.9594, 0.0, 0.9613, 0.0, 0.9733, 0.0, 0.9515, 0.0, 0.9515, 0.0, 0.9515, 0.0, 0.9515, 0.2166, 0.9733, 0.2169, 0.9592, 0.0, 0.9594, 0.0, 0.9733, 1.0, 0.9515, 1.0, 0.9487, 1.0, 0.9487, 1.0, 0.9515, 1.0, 0.9288, 1.0, 0.9436, 1.0, 0.9487, 1.0, 0.9364, 0.2171, 0.9452, 0.0, 0.9456, 0.0, 0.9456, 0.2171, 0.9452, 0.7837, 0.9294, 0.7839, 0.944, 1.0, 0.9436, 1.0, 0.9288, 0.0, 0.9624, 0.0, 0.9624, 0.0, 0.9624, 0.0, 0.9624, 0.0, 0.9733, 0.0, 0.9624, 0.0, 0.9624, 0.0, 0.9733, 0.2169, 0.9592, 0.7841, 0.9587, 0.7841, 0.9587, 0.2169, 0.9592, 0.0, 0.9733, 0.0, 0.9624, 0.0, 0.9624, 0.0, 0.9733, 0.0, 0.9594, 0.2169, 0.9592, 0.2169, 0.9592, 0.0, 0.9594, 1.0, 0.9406, 1.0, 0.9515, 1.0, 0.9515, 1.0, 0.9406, 0.0, 0.0, 0.0, 0.0, 0.0, 0.0, 0.0, 0.0, 1.0, 0.9406, 1.0, 0.9515, 1.0, 0.9515, 1.0, 0.9406, 0.0, 0.9515, 0.0, 0.9515, 0.0, 0.9515, 0.0, 0.9515, 0.2173, 0.9311, 0.2171, 0.9452, 0.7839, 0.944, 0.7837, 0.9294, 0.7839, 0.944, 0.2171, 0.9452, 0.2171, 0.9452, 0.7839, 0.944, 1.0, 0.9364, 1.0, 0.9487, 1.0, 0.9515, 1.0, 0.9406, 0.0, 0.9456, 0.0, 0.9494, 0.0, 0.9494, 0.0, 0.9456, 0.0, 0.9733, 0.0, 0.9613, 0.0, 0.9624, 0.0, 0.9733, 0.0, 0.9624, 0.0, 0.9624, 0.0, 0.9624, 0.0, 0.9624, 0.0, 0.9594, 0.0, 0.9456, 0.0, 0.9494, 0.0, 0.9613, 0.2169, 0.9592, 0.2171, 0.9452, 0.0, 0.9456, 0.0, 0.9594, 1.0, 0.9436, 1.0, 0.9584, 1.0, 0.961, 1.0, 0.9487, 0.7839, 0.944, 0.7841, 0.9587, 1.0, 0.9584, 1.0, 0.9436, 0.0, 0.9624, 0.0, 0.9515, 0.0, 0.9515, 0.0, 0.9624, 0.0, 0.9624, 0.0, 0.9515, 0.0, 0.9515, 0.0, 0.9624, 1.0, 0.9515, 1.0, 0.9624, 1.0, 0.9624, 1.0, 0.9515, 1.0, 0.9515, 1.0, 0.9624, 1.0, 0.9624, 1.0, 0.9515, 0.2171, 0.9452, 0.2169, 0.9592, 0.7841, 0.9587, 0.7839, 0.944, 1.0, 0.9487, 1.0, 0.961, 1.0, 0.9624, 1.0, 0.9515, 0.0, 0.9613, 0.0, 0.9494, 0.0, 0.9515, 0.0, 0.9624, 1.0, 0.9487, 1.0, 0.9436, 1.0, 0.9436, 1.0, 0.9487, 1.0, 0.961, 1.0, 0.9624, 1.0, 0.9624, 1.0, 0.961, 1.0, 0.9515, 1.0, 0.9515, 1.0, 0.9515, 1.0, 0.9515, 1.0, 0.9584, 1.0, 0.961, 1.0, 0.961, 1.0, 0.9584, 0.0, 0.9624, 0.0, 0.9613, 0.0, 0.9613, 0.0, 0.9624, 0.0, 0.0, 0.0, 0.0, 0.0, 0.0, 0.0, 0.0, 1.0, 0.9624, 1.0, 0.9624, 1.0, 0.9624, 1.0, 0.9624, 1.0, 0.9436, 0.7839, 0.944, 0.7839, 0.944, 1.0, 0.9436, 0.0, 0.9494, 0.0, 0.9515, 0.0, 0.9515, 0.0, 0.9494, 1.0, 0.9515, 1.0, 0.9515, 1.0, 0.9515, 1.0, 0.9515, 0.7841, 0.9587, 1.0, 0.9584, 1.0, 0.9584, 0.7841, 0.9587, 0.0, 0.9613, 0.0, 0.9594, 0.0, 0.9594, 0.0, 0.9613, 1.0, 0.9624, 1.0, 0.9624, 1.0, 0.9624, 1.0, 0.9624, 0.9433, 1.0, 0.05673, 1.0, 0.01161, 1.0, 0.9884, 1.0, 0.9884, 1.0, 0.01161, 1.0, 0.0, 0.9949, 1.0, 0.9949, 0.7784, 1.0, 0.9157, 1.0, 0.9748, 1.0, 0.7847, 1.0, 0.7847, 1.0, 0.9748, 1.0, 0.9829, 0.9949, 0.7844, 0.9949, 0.9157, 1.0, 0.9465, 1.0, 0.9998, 1.0, 0.9748, 1.0, 0.9748, 1.0, 0.9998, 1.0, 1.0, 0.9949, 0.9829, 0.9949, 0.08444, 1.0, 0.2225, 1.0, 0.2161, 1.0, 0.02524, 1.0, 0.02524, 1.0, 0.2161, 1.0, 0.2164, 0.9949, 0.01712, 0.9949, 0.05349, 1.0, 0.08444, 1.0, 0.02524, 1.0, 0.0002159, 1.0, 0.0002159, 1.0, 0.02524, 1.0, 0.01712, 0.9949, -5.516e-08, 0.9949, 1.0, 0.9949, 1.0, 0.9949, 0.9998, 1.0, 0.9884, 1.0, 0.9884, 1.0, 0.9998, 1.0, 0.9465, 1.0, 0.9433, 1.0, 0.7844, 0.9949, 0.2164, 0.9949, 0.2161, 1.0, 0.7847, 1.0, 0.7847, 1.0, 0.2161, 1.0, 0.2225, 1.0, 0.7784, 1.0, 0.0, 0.9949, 0.0, 0.9949, 0.01161, 1.0, 0.0002159, 1.0, 0.0002159, 1.0, 0.01161, 1.0, 0.05673, 1.0, 0.05349, 1.0, 0.9465, 1.0, 0.9157, 1.0, 0.7784, 1.0, 0.2225, 1.0, 0.08444, 1.0, 0.05349, 1.0, 0.05673, 1.0, 0.9433, 1.0, 5.375e-06, 0.3029, 0.23, 0.3028, 0.23, 0.3028, 5.375e-06, 0.3029, 1.0, 0.2695, 1.0, 0.2674, 1.0, 0.2674, 1.0, 0.2695, 1.0, 0.01261, 1.0, 0.2674, 1.0, 0.2695, 1.0, 0.01286, 0.7689, 0.01268, 0.7712, 0.2675, 1.0, 0.2674, 1.0, 0.01261, 0.2324, 0.01286, 0.2303, 0.2679, 0.7712, 0.2675, 0.7689, 0.01268, 1.0, 0.01286, 1.0, 0.2695, 1.0, 0.2706, 1.0, 0.01299, -9.159e-11, 0.3059, -6.389e-07, 0.3049, -6.389e-07, 0.3049, -9.159e-11, 0.3059, 0.0, 0.01298, 1.0, 0.01299, 1.0, 0.2706, 1.948e-10, 0.2706, 0.0, 0.4442, -6.389e-07, 0.3049, -9.159e-11, 0.3059, 0.0, 0.4456, 0.2288, 0.441, 0.23, 0.3028, 5.375e-06, 0.3029, 0.0, 0.4413, 0.0, 0.4413, 5.375e-06, 0.3029, -6.389e-07, 0.3049, 0.0, 0.4442, 0.2303, 0.2679, -1.175e-05, 0.2681, -1.175e-05, 0.2681, 0.2303, 0.2679, 1.0, 0.3059, -9.159e-11, 0.3059, -9.159e-11, 0.3059, 1.0, 0.3059, -1.175e-05, 0.2681, -3.646e-09, 0.2697, -3.646e-09, 0.2697, -1.175e-05, 0.2681, 1.0, 0.3047, 1.0, 0.3059, 1.0, 0.3059, 1.0, 0.3047, 1.948e-10, 0.2706, 1.0, 0.2706, 1.0, 0.2706, 1.948e-10, 0.2706, -6.045e-06, 0.2797, -1.175e-05, 0.2681, -3.646e-09, 0.2697, -2.154e-07, 0.2815, 0.2302, 0.2795, 0.2303, 0.2679, -1.175e-05, 0.2681, -6.045e-06, 0.2797, -2.154e-07, 0.2815, -3.646e-09, 0.2697, 1.948e-10, 0.2706, 9.93e-11, 0.2824, 1.0, 0.2906, 1.0, 0.3022, 1.0, 0.3047, 1.0, 0.2929, 0.7714, 0.2907, 0.7715, 0.3024, 1.0, 0.3022, 1.0, 0.2906, 0.2301, 0.2911, 0.23, 0.3028, 0.7715, 0.3024, 0.7714, 0.2907, 1.0, 0.2929, 1.0, 0.3047, 1.0, 0.3059, 1.0, 0.2941, 3.854e-12, 0.2941, 1.0, 0.2941, 1.0, 0.3059, -9.159e-11, 0.3059, 1.0, 0.2674, 0.7712, 0.2675, 0.7712, 0.2675, 1.0, 0.2674, -6.389e-07, 0.3049, 5.375e-06, 0.3029, 5.375e-06, 0.3029, -6.389e-07, 0.3049, 0.7712, 0.2675, 0.2303, 0.2679, 0.2303, 0.2679, 0.7712, 0.2675, 1.0, 0.3022, 1.0, 0.3047, 1.0, 0.3047, 1.0, 0.3022, 1.0, 0.2706, 1.0, 0.2695, 1.0, 0.2695, 1.0, 0.2706, 0.7715, 0.3024, 1.0, 0.3022, 1.0, 0.3022, 0.7715, 0.3024, -3.646e-09, 0.2697, 1.948e-10, 0.2706, 1.948e-10, 0.2706, -3.646e-09, 0.2697, 0.23, 0.3028, 0.7715, 0.3024, 0.7715, 0.3024, 0.23, 0.3028, 1.948e-10, 0.2706, 1.0, 0.2706, 1.0, 0.2824, 9.93e-11, 0.2824, 1.0, 0.2941, 3.854e-12, 0.2941, 3.854e-12, 0.2941, 1.0, 0.2941, 1.0, 0.2695, 1.0, 0.2812, 1.0, 0.2824, 1.0, 0.2706, 1.0, 0.2812, 1.0, 0.2929, 1.0, 0.2941, 1.0, 0.2824, 0.2303, 0.2679, 0.2302, 0.2795, 0.7713, 0.2791, 0.7712, 0.2675, 0.2302, 0.2795, 0.2301, 0.2911, 0.7714, 0.2907, 0.7713, 0.2791, 0.7712, 0.2675, 0.7713, 0.2791, 1.0, 0.279, 1.0, 0.2674, 0.7713, 0.2791, 0.7714, 0.2907, 1.0, 0.2906, 1.0, 0.279, 1.0, 0.2674, 1.0, 0.279, 1.0, 0.2812, 1.0, 0.2695, 1.0, 0.279, 1.0, 0.2906, 1.0, 0.2929, 1.0, 0.2812, -6.389e-07, 0.3049, -4.272e-07, 0.2932, 3.854e-12, 0.2941, -9.159e-11, 0.3059, -4.272e-07, 0.2932, -2.154e-07, 0.2815, 9.93e-11, 0.2824, 3.854e-12, 0.2941, 0.23, 0.3028, 0.2301, 0.2911, -3.35e-07, 0.2913, 5.375e-06, 0.3029, 0.2301, 0.2911, 0.2302, 0.2795, -6.045e-06, 0.2797, -3.35e-07, 0.2913, 5.375e-06, 0.3029, -3.35e-07, 0.2913, -4.272e-07, 0.2932, -6.389e-07, 0.3049, -3.35e-07, 0.2913, -6.045e-06, 0.2797, -2.154e-07, 0.2815, -4.272e-07, 0.2932, 9.93e-11, 0.2824, 1.0, 0.2824, 1.0, 0.2941, 3.854e-12, 0.2941, 1.0, 0.2824, 1.0, 0.2941, 1.0, 0.2941, 1.0, 0.2824, 9.93e-11, 0.2824, 1.0, 0.2824, 1.0, 0.2824, 9.93e-11, 0.2824, 3.854e-12, 0.2941, 9.93e-11, 0.2824, 9.93e-11, 0.2824, 3.854e-12, 0.2941])
me_plane_002.materials.append(mat_table)
me_plane_002.materials.append(mat_material_001)
me_plane_002.update()

# ---- objects
ob_table = bpy.data.objects.new('Table', me_plane_001)
ob_legs = bpy.data.objects.new('Legs', me_cylinder_008)
ob_foot = bpy.data.objects.new('Foot', me_plane_002)

# ---- transforms, parenting, visibility, modifiers, constraints
ob_table.location = (0.0, 0.0, 0.0)
ob_table.rotation_euler = (0.0, -0.0, 1.571)
ob_legs.location = (0.0, 0.0, 0.0)
ob_legs.scale = (0.01466, 0.01466, 0.008285)
_m = ob_legs.modifiers.new('Mirror', 'MIRROR')
_m.use_axis = (True, True, False)
_m.mirror_object = ob_table
_m = ob_legs.modifiers.new('Auto Smooth', 'NODES')
_m.node_group = ng_auto_smooth
_gi = [s.identifier for s in ng_auto_smooth.interface.items_tree if s.item_type == 'SOCKET' and s.in_out == 'INPUT']
_m[_gi[1]] = 0.5236  # Angle
ob_foot.location = (0.0, 0.0, 0.0)
ob_foot.rotation_euler = (1.571, -0.0, 0.0)
_m = ob_foot.modifiers.new('Mirror', 'MIRROR')
_m.use_clip = True
_m.mirror_object = ob_table
_m = ob_foot.modifiers.new('Auto Smooth', 'NODES')
_m.node_group = ng_auto_smooth
_gi = [s.identifier for s in ng_auto_smooth.interface.items_tree if s.item_type == 'SOCKET' and s.in_out == 'INPUT']
_m[_gi[1]] = 0.5236  # Angle

# ---- collection membership
col_collection.objects.link(ob_table)
col_collection.objects.link(ob_legs)
col_collection.objects.link(ob_foot)

# ---- scene / render settings (as saved in the file)
scene.frame_start = 1; scene.frame_end = 250; scene.frame_set(1)
scene.render.engine = 'BLENDER_EEVEE_NEXT'
scene.cycles.sampling_pattern = 'TABULATED_SOBOL'
scene.view_settings.view_transform = 'Filmic'
bpy.context.view_layer.update()

# ---- added for rendering (the .blend has no active camera and no usable light): camera, sun
cam_auto = bpy.data.cameras.new('AutoCamera')
cam_auto.lens = 50.0
cam_auto.sensor_width = 36.0
cam_auto.clip_end = 1000.0
ob_auto_camera = bpy.data.objects.new('AutoCamera', cam_auto)
scene.collection.objects.link(ob_auto_camera)
ob_auto_camera.location = (0.185045, -0.222054, 0.149817)
ob_auto_camera.rotation_euler = (1.09748, -7.21219e-08, 0.694738)
scene.camera = ob_auto_camera
light_auto_sun = bpy.data.lights.new('AutoSun', 'SUN')
light_auto_sun.energy = 3.0
light_auto_sun.angle = 0.0523599
ob_auto_sun = bpy.data.objects.new('AutoSun', light_auto_sun)
scene.collection.objects.link(ob_auto_sun)
ob_auto_sun.rotation_euler = (0.872665, 0.174533, 0.523599)
bpy.context.view_layer.update()
